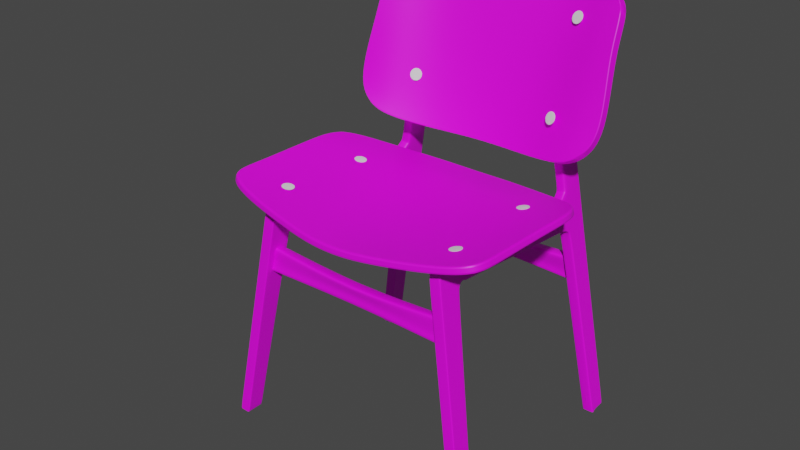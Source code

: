 # Source: Chair.blend  (saved by Blender 3.2.14; exported with 4.5.12 LTS)
import bpy
from mathutils import Matrix  # noqa: F401  (used for matrix-valued properties, if any)

bpy.ops.wm.read_factory_settings(use_empty=True)
scene = bpy.context.scene
scene.name = 'Scene'

# ---- collections
col_collection = bpy.data.collections.new('Collection'); scene.collection.children.link(col_collection)

# ---- images (referenced by path relative to the original .blend; pixels are not part of the script)
import os
ASSET_DIR = os.environ.get("B2B_ASSET_DIR", "")  # directory of the original .blend (textures are referenced by path, not embedded)
HERE = os.path.dirname(os.path.abspath(__file__))  # packed textures are extracted next to this script under _unpacked/

def load_image(name, relpath, width, height, colorspace="sRGB"):
    """Load a texture the original file referenced (path relative to the .blend, or extracted next to this script)."""
    p = next((c for c in (os.path.join(HERE, relpath), os.path.join(ASSET_DIR, relpath)) if relpath and os.path.exists(c)), "")
    if p:
        img = bpy.data.images.load(p, check_existing=True)
        img.name = name
    else:  # same state as the original file: an image datablock whose file is absent (Cycles renders it pink)
        img = bpy.data.images.new(name, width, height)
        img.source = "FILE"
        img.filepath = "//" + (relpath or name)
    img.colorspace_settings.name = colorspace
    return img
img_untitled = load_image('Untitled', '', 1024, 1024, 'sRGB')

# ---- materials (node trees are filled in below, after node groups)
mat_material_001 = bpy.data.materials.new('Material.001')
mat_material_001.use_transparent_shadow = False
mat_material_003 = bpy.data.materials.new('Material.003')
mat_material_003.use_transparent_shadow = False
mat_material_004 = bpy.data.materials.new('Material.004')
mat_material_004.use_transparent_shadow = False
mat_material_002 = bpy.data.materials.new('Material.002')
mat_material_002.use_transparent_shadow = False

# ---- node groups
ng_auto_smooth = bpy.data.node_groups.new('Auto Smooth', 'GeometryNodeTree')
_s = ng_auto_smooth.interface.new_socket(name='Geometry', in_out='OUTPUT', socket_type='NodeSocketGeometry')
_s = ng_auto_smooth.interface.new_socket(name='Geometry', in_out='INPUT', socket_type='NodeSocketGeometry')
_s = ng_auto_smooth.interface.new_socket(name='Angle', in_out='INPUT', socket_type='NodeSocketFloat')
_s.subtype = 'ANGLE'
_s.min_value = 0.0
_s.max_value = 3.142
ng_auto_smooth.is_modifier = True
_N = ng_auto_smooth.nodes; _L = ng_auto_smooth.links
n0 = _N.new('NodeGroupOutput'); n0.name = 'Group Output'; n0.location = (480, -100)
n1 = _N.new('NodeGroupInput'); n1.name = 'Group Input'; n1.location = (-420, -300)
n2 = _N.new('NodeGroupInput'); n2.name = 'Group Input.001'; n2.location = (-60, -100)
n3 = _N.new('GeometryNodeSetShadeSmooth'); n3.name = 'Set Shade Smooth'; n3.location = (120, -100)
n3.domain = 'EDGE'
n4 = _N.new('GeometryNodeSetShadeSmooth'); n4.name = 'Set Shade Smooth.001'; n4.location = (300, -100)
n5 = _N.new('GeometryNodeInputMeshEdgeAngle'); n5.name = 'Edge Angle'; n5.location = (-420, -220)
n6 = _N.new('GeometryNodeInputEdgeSmooth'); n6.name = 'Is Edge Smooth'; n6.location = (-60, -160)
n7 = _N.new('GeometryNodeInputShadeSmooth'); n7.name = 'Is Face Smooth'; n7.location = (-240, -340)
n8 = _N.new('FunctionNodeBooleanMath'); n8.name = 'Boolean Math'; n8.location = (-60, -220)
n9 = _N.new('FunctionNodeCompare'); n9.name = 'Compare'; n9.location = (-240, -180)
n9.operation = 'LESS_EQUAL'
_L.new(n5.outputs[0], n9.inputs[0])
_L.new(n4.outputs[0], n0.inputs[0])
_L.new(n1.outputs[1], n9.inputs[1])
_L.new(n9.outputs[0], n8.inputs[0])
_L.new(n7.outputs[0], n8.inputs[1])
_L.new(n2.outputs[0], n3.inputs[0])
_L.new(n6.outputs[0], n3.inputs[1])
_L.new(n3.outputs[0], n4.inputs[0])
_L.new(n8.outputs[0], n3.inputs[2])
n0.is_active_output = True

# ---- material node trees
mat_material_001.use_nodes = True; mat_material_001.node_tree.nodes.clear()
_N = mat_material_001.node_tree.nodes; _L = mat_material_001.node_tree.links
n0 = _N.new('ShaderNodeBsdfPrincipled'); n0.name = 'Principled BSDF'; n0.location = (10, 300)
n0.distribution = 'GGX'
n0.subsurface_method = 'RANDOM_WALK_SKIN'
n0.inputs[3].default_value = 1.45
n0.inputs[27].default_value = (0.0, 0.0, 0.0, 1.0)
n0.inputs[28].default_value = 1.0
n1 = _N.new('ShaderNodeOutputMaterial'); n1.name = 'Material Output'; n1.location = (300, 300)
n2 = _N.new('ShaderNodeTexImage'); n2.name = 'Image Texture'; n2.location = (-280, 280)
n2.image = img_untitled
_L.new(n0.outputs[0], n1.inputs[0])
_L.new(n2.outputs[0], n0.inputs[0])
n1.is_active_output = True
mat_material_003.use_nodes = True; mat_material_003.node_tree.nodes.clear()
_N = mat_material_003.node_tree.nodes; _L = mat_material_003.node_tree.links
n0 = _N.new('ShaderNodeBsdfPrincipled'); n0.name = 'Principled BSDF'; n0.location = (10, 300)
n0.distribution = 'GGX'
n0.subsurface_method = 'RANDOM_WALK_SKIN'
n0.inputs[3].default_value = 1.45
n0.inputs[27].default_value = (0.0, 0.0, 0.0, 1.0)
n0.inputs[28].default_value = 1.0
n1 = _N.new('ShaderNodeOutputMaterial'); n1.name = 'Material Output'; n1.location = (300, 300)
n2 = _N.new('ShaderNodeTexImage'); n2.name = 'Image Texture'; n2.location = (-280, 280)
n2.image = img_untitled
_L.new(n0.outputs[0], n1.inputs[0])
_L.new(n2.outputs[0], n0.inputs[0])
n1.is_active_output = True
mat_material_004.use_nodes = True; mat_material_004.node_tree.nodes.clear()
_N = mat_material_004.node_tree.nodes; _L = mat_material_004.node_tree.links
n0 = _N.new('ShaderNodeBsdfPrincipled'); n0.name = 'Principled BSDF'; n0.location = (10, 300)
n0.distribution = 'GGX'
n0.subsurface_method = 'RANDOM_WALK_SKIN'
n0.inputs[3].default_value = 1.45
n0.inputs[27].default_value = (0.0, 0.0, 0.0, 1.0)
n0.inputs[28].default_value = 1.0
n1 = _N.new('ShaderNodeOutputMaterial'); n1.name = 'Material Output'; n1.location = (300, 300)
n2 = _N.new('ShaderNodeTexImage'); n2.name = 'Image Texture'; n2.location = (-280, 280)
n2.image = img_untitled
_L.new(n0.outputs[0], n1.inputs[0])
_L.new(n2.outputs[0], n0.inputs[0])
n1.is_active_output = True
mat_material_002.use_nodes = True; mat_material_002.node_tree.nodes.clear()
_N = mat_material_002.node_tree.nodes; _L = mat_material_002.node_tree.links
n0 = _N.new('ShaderNodeBsdfPrincipled'); n0.name = 'Principled BSDF'; n0.location = (10, 300)
n0.distribution = 'GGX'
n0.subsurface_method = 'RANDOM_WALK_SKIN'
n0.inputs[3].default_value = 1.45
n0.inputs[27].default_value = (0.0, 0.0, 0.0, 1.0)
n0.inputs[28].default_value = 1.0
n1 = _N.new('ShaderNodeOutputMaterial'); n1.name = 'Material Output'; n1.location = (300, 300)
n2 = _N.new('ShaderNodeTexImage'); n2.name = 'Image Texture'; n2.location = (-280, 280)
n2.image = img_untitled
_L.new(n0.outputs[0], n1.inputs[0])
_L.new(n2.outputs[0], n0.inputs[0])
n1.is_active_output = True

# ---- world
world_world = bpy.data.worlds.new('World'); scene.world = world_world
world_world.use_nodes = True; world_world.node_tree.nodes.clear()
_N = world_world.node_tree.nodes; _L = world_world.node_tree.links
n0 = _N.new('ShaderNodeOutputWorld'); n0.name = 'World Output'; n0.location = (300, 300)
n1 = _N.new('ShaderNodeBackground'); n1.name = 'Background'; n1.location = (10, 300)
n1.inputs[0].default_value = (0.05088, 0.05088, 0.05088, 1.0)
_L.new(n1.outputs[0], n0.inputs[0])
n0.is_active_output = True
world_world.color = (0.05088, 0.05088, 0.05088)
world_world.use_sun_shadow = False
world_world.sun_shadow_jitter_overblur = 0.0

# ---- meshes
me_cube = bpy.data.meshes.new('Cube')
me_cube.from_pydata([(0.04135, 0.08635, -0.09401), (0.0428, 0.06044, 2.253), (0.04135, -0.08635, -0.09401), (0.0428, 0.2941, 1.97), (0.04329, 2.121, 3.664), (0.0428, 1.541, 1.862), (0.0428, 0.3598, 1.969), (0.0428, 0.3844, 2.235), (0.0428, 0.2648, 1.917), (0.0428, 0.03727, 1.928), (0.0428, 0.2778, 2.24), (0.04135, 0.07399, -0.09401), (0.0428, 0.2485, 1.918), (0.0428, 0.04185, 2.003), (0.0428, 0.361, 1.983), (0.0428, 0.2761, 1.986), (0.04135, -0.08164, -0.09401), (0.001471, -0.08502, -0.06492), (0.0428, 0.04348, 1.928), (0.001456, 0.08826, -0.06505), (0.04382, -0.0803, -0.07269), (0.04381, 0.07586, -0.0728), (0.0428, 0.04873, 2.003), (0.0, 0.06044, 2.253), (-0.001002, -0.08635, -0.08626), (-0.001002, 0.08635, -0.08626), (0.0, 0.2941, 1.97), (0.0, 1.462, 2.182), (0.0, 1.541, 1.862), (0.04382, -0.08502, -0.07268), (0.0, 0.3598, 1.969), (0.0, 0.2648, 1.917), (0.0, 0.03727, 1.928), (-0.001002, 0.07399, -0.08626), (0.04381, 0.08826, -0.07281), (0.0, 0.04185, 2.003), (-0.001002, -0.08164, -0.08626), (0.0428, 1.542, 1.879), (0.0, 1.544, 2.129), (0.0428, 0.2775, 2.19), (0.0428, 0.3798, 2.185), (0.0428, 0.05812, 2.203), (0.0008163, 2.121, 3.679), (0.0428, 1.772, 1.849), (0.0, 1.772, 1.849), (0.0428, 1.774, 1.865), (0.0, 1.784, 2.131), (0.0428, 2.22, 3.515), (0.0428, 1.843, 1.811), (0.0, 1.843, 1.811), (0.0428, 1.855, 1.822), (0.0, 1.839, 2.182), (0.04213, 2.163, -0.08725), (0.0428, 1.866, 1.755), (0.0, 1.866, 1.755), (0.0, 1.881, 1.761), (0.0428, 1.881, 1.761), (-0.001028, 1.989, -0.03833), (0.0, 2.09, 1.825), (0.0428, 2.09, 1.825), (0.0, 2.074, 2.185), (0.0428, 2.074, 2.185), (0.0, 2.091, 1.758), (0.0428, 2.091, 1.758), (0.04198, 2.004, -0.04181), (0.04274, 2.173, -0.03654), (-0.0002181, 1.995, -0.07949), (0.04213, 1.995, -0.08725), (-0.0002181, 2.01, -0.07949), (0.04213, 2.01, -0.08725), (-0.0002181, 2.179, -0.07949), (0.04213, 2.179, -0.08725), (0.0, 1.845, 2.248), (-0.0002181, 2.163, -0.07949), (0.0, 2.071, 2.256), (0.0428, 2.071, 2.256), (0.0, 1.819, 2.725), (0.0428, 2.067, 1.825), (0.0, 2.064, 2.698), (0.0428, 2.064, 2.698), (0.0, 1.831, 2.513), (0.0428, 2.061, 2.502), (0.0, 2.061, 2.502), (0.03968, 2.092, 3.548), (0.0, 2.215, 3.506), (0.0428, 2.235, 3.514), (0.04291, 2.129, 3.675), (0.0428, 2.206, 3.616), (0.0, 2.196, 3.614), (0.0428, 2.205, 3.617), (0.0283, 1.462, 2.182), (0.0428, 1.433, 2.183), (0.0428, 1.543, 2.112), (0.0283, 1.544, 2.129), (0.0283, 1.784, 2.131), (0.0428, 1.783, 2.114), (0.0283, 1.839, 2.182), (0.0428, 1.853, 2.179), (0.0283, 1.845, 2.248), (0.0428, 1.86, 2.248), (0.0428, 1.834, 2.783), (0.0283, 1.819, 2.725), (0.0428, 2.071, 1.758), (0.0428, 1.845, 2.512), (0.0283, 1.831, 2.513), (0.0428, 2.053, 2.185), (0.0428, 2.05, 2.256), (0.0428, 2.04, 2.503), (0.0428, 2.042, 2.707), (0.0428, 0.2771, 1.939), (0.0428, 0.03727, 1.961), (0.0428, 0.26, 1.947), (0.0428, 0.04382, 1.961), (0.0, 0.03727, 1.961), (0.0, 0.2771, 1.939), (0.0428, 0.3336, 1.985), (0.0428, 0.3353, 2.203), (0.0428, 0.3378, 2.253), (0.0428, 0.3252, 1.999), (0.0, 0.3336, 1.985), (-0.04335, 0.08635, -0.0785), (-0.0428, 0.06044, 2.253), (-0.04335, -0.08635, -0.0785), (-0.0428, 0.2941, 1.97), (-0.0409, 2.103, 3.672), (-0.0428, 1.541, 1.862), (-0.0428, 0.3598, 1.969), (-0.0428, 0.3844, 2.235), (-0.0428, 0.2648, 1.917), (-0.0428, 0.03727, 1.928), (-0.0428, 0.2778, 2.24), (-0.04335, 0.07399, -0.0785), (-0.0428, 0.2485, 1.918), (-0.0428, 0.04185, 2.003), (-0.0428, 0.361, 1.983), (-0.0428, 0.2761, 1.986), (-0.04335, -0.08164, -0.0785), (-0.0428, 0.04348, 1.928), (-0.04088, -0.0803, -0.05717), (-0.04089, 0.07586, -0.05728), (-0.0428, 0.04873, 2.003), (-0.04088, -0.08502, -0.05716), (-0.04089, 0.08826, -0.05729), (-0.0428, 1.542, 1.879), (-0.0428, 0.2775, 2.19), (-0.0428, 0.3798, 2.185), (-0.0428, 0.05812, 2.203), (-0.0428, 1.772, 1.849), (-0.0428, 1.774, 1.865), (-0.0428, 2.22, 3.515), (-0.0428, 1.843, 1.811), (-0.0428, 1.855, 1.822), (-0.04257, 2.163, -0.07173), (-0.0428, 1.866, 1.755), (-0.0428, 1.881, 1.761), (-0.0428, 1.989, -0.03943), (-0.0428, 2.09, 1.825), (-0.0428, 2.074, 2.185), (-0.0428, 2.091, 1.758), (-0.04221, 2.004, -0.02238), (-0.04144, 2.173, -0.01711), (-0.04257, 1.995, -0.07173), (-0.04257, 2.01, -0.07173), (-0.04257, 2.179, -0.07173), (-0.0428, 2.071, 2.256), (-0.0428, 2.067, 1.825), (-0.0428, 2.064, 2.698), (-0.04152, 2.157, -0.01762), (-0.0428, 2.061, 2.502), (-0.04452, 2.074, 3.557), (-0.0428, 2.235, 3.514), (-0.04128, 2.112, 3.683), (-0.0428, 2.206, 3.616), (-0.0428, 2.205, 3.617), (-0.0283, 1.462, 2.182), (-0.0428, 1.433, 2.183), (-0.0428, 1.543, 2.112), (-0.0283, 1.544, 2.129), (-0.0283, 1.784, 2.131), (-0.0428, 1.783, 2.114), (-0.0283, 1.839, 2.182), (-0.0428, 1.853, 2.179), (-0.0283, 1.845, 2.248), (-0.0428, 1.86, 2.248), (-0.0428, 1.834, 2.783), (-0.0283, 1.819, 2.725), (-0.0428, 2.071, 1.758), (-0.0428, 1.845, 2.512), (-0.0283, 1.831, 2.513), (-0.0428, 2.053, 2.185), (-0.0428, 2.05, 2.256), (-0.0428, 2.04, 2.503), (-0.0428, 2.042, 2.707), (-0.0428, 0.2771, 1.939), (-0.0428, 0.03727, 1.961), (-0.0428, 0.26, 1.947), (-0.0428, 0.04382, 1.961), (-0.0428, 0.3336, 1.985), (-0.0428, 0.3353, 2.203), (-0.0428, 0.3378, 2.253), (-0.0428, 0.3252, 1.999), (-0.0283, 1.839, 2.186), (0.0, 1.839, 2.186), (0.0283, 1.839, 2.186), (-0.0283, 1.778, 2.13), (0.0, 1.778, 2.13), (0.0283, 1.778, 2.13), (0.04107, 1.989, -0.04805), (-0.0001176, 2.004, -0.0321), (0.0006521, 2.173, -0.02682), (0.04267, 2.157, -0.03705), (-0.0428, 1.989, -0.03943)], [(57, 211), (159, 211)], [(20, 16, 2, 29), (19, 25, 0, 34), (33, 11, 0, 25), (14, 40, 92, 37), (119, 115, 6, 30), (114, 31, 8, 109), (112, 18, 9, 110), (109, 8, 12, 111), (31, 19, 34, 8), (36, 16, 11, 33), (18, 20, 29, 9), (34, 0, 11, 21), (115, 118, 14, 6), (5, 37, 45, 43), (1, 41, 22, 13), (39, 15, 22, 41), (24, 2, 16, 36), (111, 12, 18, 112), (21, 11, 16, 20), (1, 13, 35, 23), (8, 34, 21, 12), (110, 9, 32, 113), (12, 21, 20, 18), (9, 29, 17, 32), (29, 2, 24, 17), (116, 117, 7, 40), (45, 95, 97, 50), (206, 205, 46, 94), (6, 14, 37, 5), (30, 6, 5, 28), (118, 116, 40, 14), (10, 39, 41, 1), (40, 7, 91, 92), (77, 105, 61, 59), (43, 45, 50, 48), (28, 5, 43, 44), (37, 92, 95, 45), (102, 77, 59, 63), (203, 202, 72, 98), (94, 46, 51, 96), (44, 43, 48, 49), (49, 48, 53, 54), (48, 50, 56, 53), (207, 64, 69, 67), (59, 58, 62, 63), (60, 58, 59, 61), (63, 62, 209, 65), (105, 97, 99, 106), (55, 56, 64, 208), (53, 56, 64, 207), (54, 53, 207, 57), (102, 63, 65, 210), (73, 52, 71, 70), (210, 65, 71, 52), (57, 207, 67, 66), (65, 209, 70, 71), (208, 64, 69, 68), (104, 80, 76, 101), (106, 99, 103, 107), (60, 61, 75, 74), (78, 79, 85, 84), (4, 89, 47, 83), (82, 81, 79, 78), (74, 75, 81, 82), (108, 100, 83, 47), (98, 72, 80, 104), (84, 85, 87, 88), (107, 103, 100, 108), (87, 89, 4, 86), (85, 47, 89, 87), (88, 87, 86, 42), (206, 94, 95), (90, 93, 92, 91), (97, 95, 94, 96), (97, 96, 203), (104, 101, 100, 103), (98, 104, 103, 99), (27, 38, 93, 90), (81, 107, 108, 79), (79, 108, 47, 85), (75, 106, 107, 81), (64, 210, 52, 69), (68, 69, 52, 73), (56, 102, 210, 64), (61, 105, 106, 75), (56, 50, 77, 102), (50, 97, 105, 77), (13, 110, 113, 35), (15, 111, 112, 22), (3, 109, 111, 15), (22, 112, 110, 13), (26, 114, 109, 3), (15, 39, 116, 118), (39, 10, 117, 116), (3, 15, 118, 115), (26, 3, 115, 119), (138, 141, 122, 136), (19, 142, 120, 25), (33, 25, 120, 131), (134, 143, 176, 145), (119, 30, 126, 197), (114, 193, 128, 31), (196, 194, 129, 137), (193, 195, 132, 128), (31, 128, 142, 19), (36, 33, 131, 136), (137, 129, 141, 138), (142, 139, 131, 120), (197, 126, 134, 200), (125, 147, 148, 143), (121, 133, 140, 146), (144, 146, 140, 135), (24, 36, 136, 122), (195, 196, 137, 132), (139, 138, 136, 131), (121, 23, 35, 133), (128, 132, 139, 142), (194, 113, 32, 129), (132, 137, 138, 139), (129, 32, 17, 141), (141, 17, 24, 122), (198, 145, 127, 199), (148, 151, 181, 179), (204, 178, 46, 205), (126, 125, 143, 134), (30, 28, 125, 126), (200, 134, 145, 198), (130, 121, 146, 144), (145, 176, 175, 127), (165, 156, 157, 189), (147, 150, 151, 148), (28, 44, 147, 125), (143, 148, 179, 176), (186, 158, 156, 165), (201, 182, 72, 202), (178, 180, 51, 46), (44, 49, 150, 147), (49, 54, 153, 150), (150, 153, 154, 151), (155, 161, 162, 159), (156, 158, 62, 58), (60, 157, 156, 58), (158, 160, 209, 62), (189, 190, 183, 181), (55, 208, 159, 154), (153, 155, 159, 154), (54, 57, 155, 153), (186, 167, 160, 158), (73, 70, 163, 152), (167, 152, 163, 160), (57, 66, 161, 155), (160, 163, 70, 209), (208, 68, 162, 159), (188, 185, 76, 80), (190, 191, 187, 183), (60, 74, 164, 157), (78, 84, 170, 166), (124, 169, 149, 173), (82, 78, 166, 168), (74, 82, 168, 164), (192, 149, 169, 184), (182, 188, 80, 72), (84, 88, 172, 170), (191, 192, 184, 187), (172, 171, 124, 173), (170, 172, 173, 149), (88, 42, 171, 172), (204, 179, 178), (174, 175, 176, 177), (181, 180, 178, 179), (181, 201, 180), (188, 187, 184, 185), (182, 183, 187, 188), (27, 174, 177, 38), (168, 166, 192, 191), (166, 170, 149, 192), (164, 168, 191, 190), (159, 162, 152, 167), (68, 73, 152, 162), (154, 159, 167, 186), (157, 164, 190, 189), (154, 186, 165, 151), (151, 165, 189, 181), (133, 35, 113, 194), (135, 140, 196, 195), (123, 135, 195, 193), (140, 133, 194, 196), (26, 123, 193, 114), (135, 200, 198, 144), (144, 198, 199, 130), (123, 197, 200, 135), (26, 119, 197, 123), (96, 51, 202, 203), (180, 201, 202, 51), (183, 182, 201, 181), (99, 97, 203, 98), (93, 38, 205, 206), (177, 204, 205, 38), (177, 176, 179, 204), (93, 206, 95, 92), (4, 83, 100, 101, 76, 185, 184, 169, 124, 171, 42, 86)])
_k = {(6, 14): 1.0, (6, 30): 1.0, (14, 40): 1.0, (7, 40): 1.0, (4, 83): 1.0, (4, 86): 1.0, (42, 86): 1.0, (47, 83): 1.0, (83, 100): 1.0, (47, 85): 1.0, (47, 89): 1.0, (4, 89): 1.0, (100, 101): 1.0, (76, 101): 1.0, (126, 134): 1.0, (30, 126): 1.0, (134, 145): 1.0, (127, 145): 1.0, (124, 169): 1.0, (124, 171): 1.0, (42, 171): 1.0, (149, 169): 1.0, (169, 184): 1.0, (149, 173): 1.0, (124, 173): 1.0, (184, 185): 1.0, (76, 185): 1.0}
me_cube.attributes.new('crease_edge', 'FLOAT', 'EDGE').data.foreach_set('value', [_k.get((min(e.vertices), max(e.vertices)), 0.0) for e in me_cube.edges])
_uv = me_cube.uv_layers.new(name='UVMap')
_uv.uv.foreach_set('vector', [0.006292, 0.1207, 0.0002176, 0.1204, 0.0002179, 0.119, 0.006232, 0.1192, 0.2105, 0.7715, 0.2111, 0.777, 0.2001, 0.779, 0.1995, 0.7735, 0.3178, 0.2377, 0.3066, 0.2377, 0.3066, 0.2345, 0.3178, 0.2345, 0.07933, 0.5833, 0.02912, 0.5838, 0.01723, 0.2877, 0.07968, 0.2845, 0.211, 0.2273, 0.1999, 0.2273, 0.1999, 0.2193, 0.211, 0.2194, 0.211, 0.2476, 0.211, 0.2542, 0.1999, 0.2542, 0.1999, 0.2476, 0.4769, 0.1225, 0.4675, 0.1226, 0.4675, 0.1205, 0.4769, 0.1207, 0.471, 0.1885, 0.4638, 0.185, 0.4641, 0.1791, 0.4733, 0.1832, 0.211, 0.2542, 0.2105, 0.7715, 0.1995, 0.7735, 0.1999, 0.2542, 0.3178, 0.2782, 0.3066, 0.2782, 0.3066, 0.2377, 0.3178, 0.2377, 0.4675, 0.1226, 0.006292, 0.1207, 0.006232, 0.1192, 0.4675, 0.1205, 0.008555, 0.169, 0.0009743, 0.1681, 0.001234, 0.1637, 0.008301, 0.1639, 0.4845, 0.2044, 0.4886, 0.202, 0.4839, 0.2122, 0.4799, 0.2119, 0.08454, 0.2845, 0.07968, 0.2845, 0.07961, 0.2193, 0.08418, 0.2194, 0.557, 0.121, 0.539, 0.1216, 0.4884, 0.1231, 0.4884, 0.1213, 0.5425, 0.1881, 0.4847, 0.1879, 0.4884, 0.1231, 0.539, 0.1216, 0.3178, 0.2794, 0.3066, 0.2794, 0.3066, 0.2782, 0.3178, 0.2782, 0.4733, 0.1832, 0.4641, 0.1791, 0.4675, 0.1226, 0.4769, 0.1225, 0.008301, 0.1639, 0.001234, 0.1637, 0.0002176, 0.1204, 0.006292, 0.1207, 0.557, 0.121, 0.4884, 0.1213, 0.4886, 0.1094, 0.557, 0.1095, 0.4638, 0.185, 0.008555, 0.169, 0.008301, 0.1639, 0.4641, 0.1791, 0.4769, 0.1207, 0.4675, 0.1205, 0.4679, 0.1094, 0.477, 0.1094, 0.4641, 0.1791, 0.008301, 0.1639, 0.006292, 0.1207, 0.4675, 0.1226, 0.4675, 0.1205, 0.006232, 0.1192, 0.007671, 0.1085, 0.4679, 0.1094, 0.006232, 0.1192, 0.0002179, 0.119, 0.002058, 0.1081, 0.007671, 0.1085, 0.5466, 0.2047, 0.5613, 0.2053, 0.5561, 0.2189, 0.5416, 0.2176, 0.5654, 0.4919, 0.5635, 0.4249, 0.5808, 0.4048, 0.5879, 0.502, 0.2914, 0.2193, 0.2988, 0.2193, 0.2988, 0.2209, 0.2914, 0.2209, 0.08454, 0.5833, 0.07933, 0.5833, 0.07968, 0.2845, 0.08454, 0.2845, 0.2564, 0.2193, 0.2675, 0.2193, 0.2675, 0.5277, 0.2564, 0.5277, 0.4886, 0.202, 0.5466, 0.2047, 0.5416, 0.2176, 0.4839, 0.2122, 0.5575, 0.1876, 0.5425, 0.1881, 0.539, 0.1216, 0.557, 0.121, 0.02912, 0.5838, 0.01642, 0.5839, 0.002179, 0.319, 0.01723, 0.2877, 0.6436, 0.4989, 0.6358, 0.4017, 0.6415, 0.4013, 0.6499, 0.4986, 0.5654, 0.4962, 0.5654, 0.4919, 0.5879, 0.502, 0.5849, 0.5051, 0.2564, 0.5277, 0.2675, 0.5277, 0.2675, 0.588, 0.2564, 0.588, 0.07968, 0.2845, 0.01723, 0.2877, 0.01287, 0.2221, 0.07961, 0.2193, 0.6447, 0.5175, 0.6436, 0.4989, 0.6499, 0.4986, 0.651, 0.5175, 0.2914, 0.2415, 0.2988, 0.2415, 0.2988, 0.2577, 0.2914, 0.2577, 0.2914, 0.2209, 0.2988, 0.2209, 0.2988, 0.2406, 0.2914, 0.2406, 0.2337, 0.7362, 0.2226, 0.7362, 0.2226, 0.7154, 0.2337, 0.7154, 0.2337, 0.7154, 0.2226, 0.7154, 0.2226, 0.6995, 0.2337, 0.6995, 0.5849, 0.5051, 0.5879, 0.502, 0.5958, 0.5177, 0.5919, 0.5196, 0.6211, 0.7527, 0.6249, 0.7508, 0.6272, 0.7628, 0.6233, 0.763, 0.8321, 0.4918, 0.8211, 0.4917, 0.8212, 0.4746, 0.8322, 0.4746, 0.821, 0.5843, 0.8211, 0.4917, 0.8321, 0.4918, 0.832, 0.5843, 0.8322, 0.4746, 0.8212, 0.4746, 0.8221, 0.0158, 0.8329, 0.01333, 0.6358, 0.4017, 0.5808, 0.4048, 0.5826, 0.3855, 0.6347, 0.3824, 0.1879, 0.7441, 0.1768, 0.7442, 0.1699, 0.2745, 0.1809, 0.2768, 0.5919, 0.5196, 0.5958, 0.5177, 0.6249, 0.7508, 0.6211, 0.7527, 0.2337, 0.6995, 0.2226, 0.6995, 0.223, 0.2297, 0.234, 0.2322, 0.6447, 0.5175, 0.651, 0.5175, 0.6828, 0.9348, 0.677, 0.9353, 0.1873, 0.2254, 0.1763, 0.2235, 0.177, 0.2193, 0.188, 0.2212, 0.677, 0.9353, 0.6828, 0.9348, 0.6845, 0.9508, 0.6794, 0.9507, 0.234, 0.2322, 0.223, 0.2297, 0.2228, 0.2193, 0.2338, 0.2214, 0.8329, 0.01333, 0.8221, 0.0158, 0.8219, 0.002192, 0.8328, 0.0002176, 0.1809, 0.2768, 0.1699, 0.2745, 0.1697, 0.2626, 0.1808, 0.2644, 0.2914, 0.3268, 0.2988, 0.3268, 0.2988, 0.382, 0.2914, 0.382, 0.6347, 0.3824, 0.5826, 0.3855, 0.5786, 0.3134, 0.6312, 0.3155, 0.821, 0.5843, 0.832, 0.5843, 0.8319, 0.6026, 0.8209, 0.6026, 0.8207, 0.7162, 0.8317, 0.7162, 0.8329, 0.9401, 0.8204, 0.9381, 0.6623, 0.001615, 0.6732, 0.02076, 0.6808, 0.04398, 0.645, 0.03178, 0.8208, 0.6657, 0.8318, 0.6657, 0.8317, 0.7162, 0.8207, 0.7162, 0.8209, 0.6026, 0.8319, 0.6026, 0.8318, 0.6657, 0.8208, 0.6657, 0.6316, 0.2605, 0.5748, 0.24, 0.645, 0.03178, 0.6808, 0.04398, 0.2914, 0.2577, 0.2988, 0.2577, 0.2988, 0.3268, 0.2914, 0.3268, 0.8204, 0.9381, 0.8329, 0.9401, 0.8325, 0.9682, 0.8203, 0.969, 0.6312, 0.3155, 0.5786, 0.3134, 0.5748, 0.24, 0.6316, 0.2605, 0.6739, 0.02154, 0.6732, 0.02076, 0.6623, 0.001615, 0.666, 0.0002176, 0.6845, 0.04409, 0.6808, 0.04398, 0.6732, 0.02076, 0.6739, 0.02154, 0.8203, 0.969, 0.8325, 0.9682, 0.8319, 0.9943, 0.8209, 0.9968, 0.3123, 0.2861, 0.3123, 0.2877, 0.3066, 0.2875, 0.0002176, 0.3108, 0.01124, 0.2875, 0.01723, 0.2877, 0.002179, 0.319, 0.5808, 0.4048, 0.5635, 0.4249, 0.5618, 0.4193, 0.5752, 0.4035, 0.5808, 0.4048, 0.5752, 0.4035, 0.5754, 0.4026, 0.573, 0.3133, 0.5696, 0.2558, 0.5748, 0.24, 0.5786, 0.3134, 0.577, 0.3856, 0.573, 0.3133, 0.5786, 0.3134, 0.5826, 0.3855, 0.3928, 0.2267, 0.3673, 0.2267, 0.3673, 0.2193, 0.3928, 0.2193, 0.6368, 0.3158, 0.6312, 0.3155, 0.6316, 0.2605, 0.6376, 0.2627, 0.6376, 0.2627, 0.6316, 0.2605, 0.6808, 0.04398, 0.6845, 0.04409, 0.6402, 0.3821, 0.6347, 0.3824, 0.6312, 0.3155, 0.6368, 0.3158, 0.6365, 0.9381, 0.677, 0.9353, 0.6794, 0.9507, 0.638, 0.9504, 0.1808, 0.2644, 0.1697, 0.2626, 0.1763, 0.2235, 0.1873, 0.2254, 0.5958, 0.5177, 0.6447, 0.5175, 0.677, 0.9353, 0.6365, 0.9381, 0.6415, 0.4013, 0.6358, 0.4017, 0.6347, 0.3824, 0.6402, 0.3821, 0.5958, 0.5177, 0.5879, 0.502, 0.6436, 0.4989, 0.6447, 0.5175, 0.5879, 0.502, 0.5808, 0.4048, 0.6358, 0.4017, 0.6436, 0.4989, 0.4884, 0.1213, 0.4769, 0.1207, 0.477, 0.1094, 0.4886, 0.1094, 0.4847, 0.1879, 0.4733, 0.1832, 0.4769, 0.1225, 0.4884, 0.1231, 0.4803, 0.1932, 0.471, 0.1885, 0.4733, 0.1832, 0.4847, 0.1879, 0.4884, 0.1231, 0.4769, 0.1225, 0.4769, 0.1207, 0.4884, 0.1213, 0.211, 0.2383, 0.211, 0.2476, 0.1999, 0.2476, 0.1999, 0.2383, 0.4847, 0.1879, 0.5425, 0.1881, 0.5466, 0.2047, 0.4886, 0.202, 0.5425, 0.1881, 0.5575, 0.1876, 0.5613, 0.2053, 0.5466, 0.2047, 0.4803, 0.1932, 0.4847, 0.1879, 0.4886, 0.202, 0.4845, 0.2044, 0.211, 0.2383, 0.1999, 0.2383, 0.1999, 0.2273, 0.211, 0.2273, 0.009776, 0.0961, 0.009642, 0.09764, 0.003505, 0.09713, 0.003653, 0.09582, 0.2105, 0.7715, 0.2215, 0.7695, 0.2221, 0.775, 0.2111, 0.777, 0.3178, 0.2377, 0.3178, 0.2345, 0.329, 0.2345, 0.329, 0.2377, 0.1641, 0.2199, 0.1644, 0.5187, 0.102, 0.5155, 0.1139, 0.2195, 0.211, 0.2273, 0.211, 0.2194, 0.2221, 0.2194, 0.2221, 0.2273, 0.211, 0.2476, 0.2221, 0.2476, 0.2221, 0.2542, 0.211, 0.2542, 0.4769, 0.09637, 0.477, 0.09818, 0.4676, 0.09832, 0.4675, 0.09623, 0.4712, 0.03058, 0.4735, 0.03586, 0.4643, 0.03991, 0.4641, 0.03404, 0.211, 0.2542, 0.2221, 0.2542, 0.2215, 0.7695, 0.2105, 0.7715, 0.3178, 0.2782, 0.3178, 0.2377, 0.329, 0.2377, 0.329, 0.2782, 0.4675, 0.09623, 0.4676, 0.09832, 0.009642, 0.09764, 0.009776, 0.0961, 0.01444, 0.04783, 0.0141, 0.05289, 0.007037, 0.05292, 0.006929, 0.04851, 0.4847, 0.01469, 0.4801, 0.007234, 0.484, 0.006884, 0.4888, 0.01709, 0.1693, 0.5187, 0.1689, 0.5838, 0.1644, 0.5839, 0.1644, 0.5187, 0.557, 0.09798, 0.4884, 0.09756, 0.4884, 0.09575, 0.539, 0.09728, 0.5425, 0.03093, 0.539, 0.09728, 0.4884, 0.09575, 0.4848, 0.03116, 0.3178, 0.2794, 0.3178, 0.2782, 0.329, 0.2782, 0.329, 0.2794, 0.4735, 0.03586, 0.4769, 0.09637, 0.4675, 0.09623, 0.4643, 0.03991, 0.0141, 0.05289, 0.009776, 0.0961, 0.003653, 0.09582, 0.007037, 0.05292, 0.557, 0.09798, 0.557, 0.1095, 0.4886, 0.1094, 0.4884, 0.09756, 0.4641, 0.03404, 0.4643, 0.03991, 0.0141, 0.05289, 0.01444, 0.04783, 0.477, 0.09818, 0.477, 0.1094, 0.4679, 0.1094, 0.4676, 0.09832, 0.4643, 0.03991, 0.4675, 0.09623, 0.009776, 0.0961, 0.0141, 0.05289, 0.4676, 0.09832, 0.4679, 0.1094, 0.007671, 0.1085, 0.009642, 0.09764, 0.009642, 0.09764, 0.007671, 0.1085, 0.002058, 0.1081, 0.003505, 0.09713, 0.5467, 0.01436, 0.5416, 0.001549, 0.5561, 0.0002176, 0.5613, 0.01381, 0.6885, 0.457, 0.7109, 0.4469, 0.7039, 0.5441, 0.6866, 0.524, 0.3061, 0.2193, 0.3061, 0.2209, 0.2988, 0.2209, 0.2988, 0.2193, 0.1693, 0.2199, 0.1693, 0.5187, 0.1644, 0.5187, 0.1641, 0.2199, 0.2564, 0.2193, 0.2564, 0.5277, 0.2453, 0.5277, 0.2453, 0.2193, 0.4888, 0.01709, 0.484, 0.006884, 0.5416, 0.001549, 0.5467, 0.01436, 0.5575, 0.03145, 0.557, 0.09798, 0.539, 0.09728, 0.5425, 0.03093, 0.1139, 0.2195, 0.102, 0.5155, 0.08693, 0.4843, 0.1012, 0.2193, 0.7667, 0.4499, 0.773, 0.4503, 0.7647, 0.5475, 0.7589, 0.5471, 0.6884, 0.4526, 0.7079, 0.4438, 0.7109, 0.4469, 0.6885, 0.457, 0.2564, 0.5277, 0.2564, 0.588, 0.2453, 0.588, 0.2453, 0.5277, 0.1644, 0.5187, 0.1644, 0.5839, 0.09763, 0.5812, 0.102, 0.5155, 0.7677, 0.4313, 0.774, 0.4314, 0.773, 0.4503, 0.7667, 0.4499, 0.3061, 0.2415, 0.3061, 0.2577, 0.2988, 0.2577, 0.2988, 0.2415, 0.3061, 0.2209, 0.3061, 0.2406, 0.2988, 0.2406, 0.2988, 0.2209, 0.2337, 0.7362, 0.2337, 0.7154, 0.2448, 0.7154, 0.2448, 0.7362, 0.2337, 0.7154, 0.2337, 0.6995, 0.2448, 0.6995, 0.2448, 0.7154, 0.7079, 0.4438, 0.7149, 0.4292, 0.7188, 0.4311, 0.7109, 0.4469, 0.7443, 0.1934, 0.7463, 0.1853, 0.7501, 0.1855, 0.7479, 0.1979, 0.8101, 0.4917, 0.8102, 0.4746, 0.8212, 0.4746, 0.8211, 0.4917, 0.821, 0.5843, 0.81, 0.5843, 0.8101, 0.4917, 0.8211, 0.4917, 0.8102, 0.4746, 0.8113, 0.01828, 0.8221, 0.0158, 0.8212, 0.4746, 0.7589, 0.5471, 0.7579, 0.5664, 0.7058, 0.5633, 0.7039, 0.5441, 0.1879, 0.7441, 0.1809, 0.2768, 0.1919, 0.2792, 0.199, 0.7439, 0.7149, 0.4292, 0.7443, 0.1934, 0.7479, 0.1979, 0.7188, 0.4311, 0.2337, 0.6995, 0.234, 0.2322, 0.2448, 0.2319, 0.2448, 0.6995, 0.7677, 0.4313, 0.7999, 0.0169, 0.8057, 0.01733, 0.774, 0.4314, 0.1873, 0.2254, 0.188, 0.2212, 0.199, 0.223, 0.1983, 0.2272, 0.7999, 0.0169, 0.8023, 0.0002714, 0.8074, 0.0002176, 0.8057, 0.01733, 0.234, 0.2322, 0.2338, 0.2214, 0.2448, 0.2234, 0.2448, 0.2319, 0.8113, 0.01828, 0.811, 0.004166, 0.8219, 0.002192, 0.8221, 0.0158, 0.1809, 0.2768, 0.1808, 0.2644, 0.1918, 0.2663, 0.1919, 0.2792, 0.3061, 0.3268, 0.3061, 0.382, 0.2988, 0.382, 0.2988, 0.3268, 0.7579, 0.5664, 0.7544, 0.6332, 0.7018, 0.6355, 0.7058, 0.5633, 0.821, 0.5843, 0.8209, 0.6026, 0.81, 0.6026, 0.81, 0.5843, 0.8207, 0.7162, 0.8204, 0.9381, 0.8078, 0.9401, 0.8098, 0.7162, 0.7829, 0.949, 0.7639, 0.9199, 0.8037, 0.9041, 0.7949, 0.9275, 0.8208, 0.6657, 0.8207, 0.7162, 0.8098, 0.7162, 0.8098, 0.6657, 0.8209, 0.6026, 0.8208, 0.6657, 0.8098, 0.6657, 0.81, 0.6026, 0.7549, 0.6883, 0.8037, 0.9041, 0.7639, 0.9199, 0.6981, 0.7088, 0.3061, 0.2577, 0.3061, 0.3268, 0.2988, 0.3268, 0.2988, 0.2577, 0.8204, 0.9381, 0.8203, 0.969, 0.8081, 0.9682, 0.8078, 0.9401, 0.7544, 0.6332, 0.7549, 0.6883, 0.6981, 0.7088, 0.7018, 0.6355, 0.7957, 0.9267, 0.7864, 0.9503, 0.7829, 0.949, 0.7949, 0.9275, 0.8074, 0.904, 0.7957, 0.9267, 0.7949, 0.9275, 0.8037, 0.9041, 0.8203, 0.969, 0.8209, 0.9968, 0.8095, 0.9998, 0.8081, 0.9682, 0.3081, 0.2798, 0.3081, 0.2857, 0.3066, 0.2802, 0.08497, 0.4924, 0.08693, 0.4843, 0.102, 0.5155, 0.096, 0.5157, 0.7039, 0.5441, 0.6983, 0.5454, 0.6849, 0.5296, 0.6866, 0.524, 0.7039, 0.5441, 0.6985, 0.5463, 0.6983, 0.5454, 0.6962, 0.6356, 0.7018, 0.6355, 0.6981, 0.7088, 0.6929, 0.693, 0.7001, 0.5632, 0.7058, 0.5633, 0.7018, 0.6355, 0.6962, 0.6356, 0.3928, 0.2267, 0.3928, 0.2341, 0.3673, 0.2341, 0.3673, 0.2267, 0.76, 0.633, 0.7609, 0.6861, 0.7549, 0.6883, 0.7544, 0.6332, 0.7609, 0.6861, 0.8074, 0.904, 0.8037, 0.9041, 0.7549, 0.6883, 0.7634, 0.5667, 0.76, 0.633, 0.7544, 0.6332, 0.7579, 0.5664, 0.7593, 0.014, 0.7608, 0.0005932, 0.8023, 0.0002714, 0.7999, 0.0169, 0.1808, 0.2644, 0.1873, 0.2254, 0.1983, 0.2272, 0.1918, 0.2663, 0.7188, 0.4311, 0.7593, 0.014, 0.7999, 0.0169, 0.7677, 0.4313, 0.7647, 0.5475, 0.7634, 0.5667, 0.7579, 0.5664, 0.7589, 0.5471, 0.7188, 0.4311, 0.7677, 0.4313, 0.7667, 0.4499, 0.7109, 0.4469, 0.7109, 0.4469, 0.7667, 0.4499, 0.7589, 0.5471, 0.7039, 0.5441, 0.4884, 0.09756, 0.4886, 0.1094, 0.477, 0.1094, 0.477, 0.09818, 0.4848, 0.03116, 0.4884, 0.09575, 0.4769, 0.09637, 0.4735, 0.03586, 0.4805, 0.0259, 0.4848, 0.03116, 0.4735, 0.03586, 0.4712, 0.03058, 0.4884, 0.09575, 0.4884, 0.09756, 0.477, 0.09818, 0.4769, 0.09637, 0.211, 0.2383, 0.2221, 0.2383, 0.2221, 0.2476, 0.211, 0.2476, 0.4848, 0.03116, 0.4888, 0.01709, 0.5467, 0.01436, 0.5425, 0.03093, 0.5425, 0.03093, 0.5467, 0.01436, 0.5613, 0.01381, 0.5575, 0.03145, 0.4805, 0.0259, 0.4847, 0.01469, 0.4888, 0.01709, 0.4848, 0.03116, 0.211, 0.2383, 0.211, 0.2273, 0.2221, 0.2273, 0.2221, 0.2383, 0.2914, 0.2406, 0.2988, 0.2406, 0.2988, 0.2415, 0.2914, 0.2415, 0.3061, 0.2406, 0.3061, 0.2415, 0.2988, 0.2415, 0.2988, 0.2406, 0.7058, 0.5633, 0.7001, 0.5632, 0.6985, 0.5463, 0.7039, 0.5441, 0.5826, 0.3855, 0.5808, 0.4048, 0.5754, 0.4026, 0.577, 0.3856, 0.3673, 0.2193, 0.3673, 0.2267, 0.3066, 0.2267, 0.3066, 0.2193, 0.3673, 0.2341, 0.3066, 0.2341, 0.3066, 0.2267, 0.3673, 0.2267, 0.096, 0.5157, 0.102, 0.5155, 0.09763, 0.5812, 0.09187, 0.5793, 0.01124, 0.2875, 0.007112, 0.2239, 0.01287, 0.2221, 0.01723, 0.2877, 0.2909, 0.2237, 0.2904, 0.2547, 0.291, 0.4646, 0.2872, 0.4802, 0.2798, 0.4802, 0.2725, 0.4802, 0.2687, 0.4646, 0.2679, 0.2539, 0.2683, 0.223, 0.2685, 0.2193, 0.2798, 0.2199, 0.291, 0.2201])
me_cube.materials.append(mat_material_001)
me_cube.update()
me_plane = bpy.data.meshes.new('Plane')
me_plane.from_pydata([(0.0, -1.088, -0.1038), (1.363, -0.8832, 0.09161), (0.0, 0.9882, -0.1713), (1.377, 0.5626, 0.0464), (0.3252, -1.074, -0.09153), (0.3421, 0.9834, -0.1602), (1.035, -0.9681, 0.003545), (1.027, 0.7639, -0.05423), (0.0, 0.4239, -0.1438), (1.37, 0.1586, 0.06839), (0.3386, 0.4242, -0.1325), (1.03, 0.2936, -0.02946), (0.0, -0.6422, -0.1254), (1.354, -0.5655, 0.07432), (0.3279, -0.6323, -0.1135), (1.032, -0.5967, -0.01602), (-1.363, -0.8832, 0.09161), (-1.377, 0.5626, 0.0464), (-0.3252, -1.074, -0.09153), (-0.3421, 0.9834, -0.1602), (-1.035, -0.9681, 0.003545), (-1.027, 0.7639, -0.05423), (-1.37, 0.1586, 0.06839), (-0.3386, 0.4242, -0.1325), (-1.03, 0.2936, -0.02946), (-1.354, -0.5655, 0.07432), (-0.3279, -0.6323, -0.1135), (-1.032, -0.5967, -0.01602)], [], [(11, 9, 3, 7), (8, 10, 5, 2), (10, 11, 7, 5), (14, 15, 11, 10), (12, 14, 10, 8), (15, 13, 9, 11), (6, 1, 13, 15), (0, 4, 14, 12), (4, 6, 15, 14), (24, 21, 17, 22), (8, 2, 19, 23), (23, 19, 21, 24), (26, 23, 24, 27), (12, 8, 23, 26), (27, 24, 22, 25), (20, 27, 25, 16), (0, 12, 26, 18), (18, 26, 27, 20)])
me_plane.polygons.foreach_set('use_smooth', [True] * 18)
_k = set([(0, 4), (0, 18), (1, 6), (1, 13), (2, 5), (2, 19), (3, 7), (3, 9), (4, 6), (5, 7), (9, 13), (16, 20), (16, 25), (17, 21), (17, 22), (18, 20), (19, 21), (22, 25)])
me_plane.attributes.new('sharp_edge', 'BOOLEAN', 'EDGE').data.foreach_set('value', [ (min(e.vertices), max(e.vertices)) in _k for e in me_plane.edges])
_uv = me_plane.uv_layers.new(name='UVMap')
_uv.uv.foreach_set('vector', [0.129, 0.254, 0.002991, 0.3047, 8.623e-05, 0.1598, 0.1292, 0.08533, 0.5004, 0.2025, 0.379, 0.2037, 0.376, 0.003103, 0.4985, 8.623e-05, 0.379, 0.2037, 0.129, 0.254, 0.1292, 0.08533, 0.376, 0.003103, 0.3867, 0.5819, 0.1323, 0.5728, 0.129, 0.254, 0.379, 0.2037, 0.5041, 0.5842, 0.3867, 0.5819, 0.379, 0.2037, 0.5004, 0.2025, 0.1323, 0.5728, 0.01261, 0.5638, 0.002991, 0.3047, 0.129, 0.254, 0.1322, 0.7059, 0.009879, 0.6778, 0.01261, 0.5638, 0.1323, 0.5728, 0.5056, 0.7438, 0.389, 0.7401, 0.3867, 0.5819, 0.5041, 0.5842, 0.389, 0.7401, 0.1322, 0.7059, 0.1323, 0.5728, 0.3867, 0.5819, 0.8728, 0.247, 0.8695, 0.07834, 0.9999, 0.1504, 0.9997, 0.2953, 0.5004, 0.2025, 0.4985, 8.623e-05, 0.6211, 0.0007868, 0.6219, 0.2014, 0.6219, 0.2014, 0.6211, 0.0007868, 0.8695, 0.07834, 0.8728, 0.247, 0.6214, 0.5797, 0.6219, 0.2014, 0.8728, 0.247, 0.8755, 0.5658, 0.5041, 0.5842, 0.5004, 0.2025, 0.6219, 0.2014, 0.6214, 0.5797, 0.8755, 0.5658, 0.8728, 0.247, 0.9997, 0.2953, 0.995, 0.5546, 0.8782, 0.6988, 0.8755, 0.5658, 0.995, 0.5546, 0.9999, 0.6685, 0.5056, 0.7438, 0.5041, 0.5842, 0.6214, 0.5797, 0.622, 0.7379, 0.622, 0.7379, 0.6214, 0.5797, 0.8755, 0.5658, 0.8782, 0.6988])
me_plane.materials.append(mat_material_003)
me_plane.update()
me_plane_003 = bpy.data.meshes.new('Plane.003')
me_plane_003.from_pydata([(0.0, -0.811, -0.03334), (1.166, -0.6945, 0.2358), (0.0, 0.7516, -0.1294), (1.245, 0.5993, 0.07357), (0.5557, -0.8267, 0.03682), (0.7157, 0.8072, -0.1129), (0.9732, -0.7913, 0.2109), (1.079, 0.7151, 0.01325), (0.0, 0.3131, -0.0713), (1.217, 0.2281, 0.1425), (0.653, 0.3248, -0.05388), (1.024, 0.2578, 0.09554), (0.0, -0.5269, -0.06703), (1.305, -0.456, 0.1895), (0.6068, -0.5389, 0.002029), (1.012, -0.5307, 0.1695), (-1.166, -0.6945, 0.2358), (-1.245, 0.5993, 0.07357), (-0.5557, -0.8267, 0.03682), (-0.7157, 0.8072, -0.1129), (-0.9732, -0.7913, 0.2109), (-1.079, 0.7151, 0.01325), (-1.217, 0.2281, 0.1425), (-0.653, 0.3248, -0.05388), (-1.024, 0.2578, 0.09554), (-1.305, -0.456, 0.1895), (-0.6068, -0.5389, 0.002029), (-1.012, -0.5307, 0.1695)], [], [(11, 9, 3, 7), (8, 10, 5, 2), (10, 11, 7, 5), (14, 15, 11, 10), (12, 14, 10, 8), (15, 13, 9, 11), (6, 1, 13, 15), (0, 4, 14, 12), (4, 6, 15, 14), (24, 21, 17, 22), (8, 2, 19, 23), (23, 19, 21, 24), (26, 23, 24, 27), (12, 8, 23, 26), (27, 24, 22, 25), (20, 27, 25, 16), (0, 12, 26, 18), (18, 26, 27, 20)])
me_plane_003.polygons.foreach_set('use_smooth', [True] * 18)
_uv = me_plane_003.uv_layers.new(name='UVMap')
_uv.uv.foreach_set('vector', [0.2129, 0.8935, 0.225, 0.9674, 0.08395, 0.9737, 0.03914, 0.909, 0.186, 0.5, 0.1822, 0.745, 7.83e-05, 0.767, 0.02095, 0.5, 0.1822, 0.745, 0.2129, 0.8935, 0.03914, 0.909, 7.83e-05, 0.767, 0.505, 0.7264, 0.5089, 0.8901, 0.2129, 0.8935, 0.1822, 0.745, 0.4994, 0.5, 0.505, 0.7264, 0.1822, 0.745, 0.186, 0.5, 0.5089, 0.8901, 0.4807, 0.9999, 0.225, 0.9674, 0.2129, 0.8935, 0.608, 0.8778, 0.5726, 0.9506, 0.4807, 0.9999, 0.5089, 0.8901, 0.6055, 0.5, 0.6132, 0.7085, 0.505, 0.7264, 0.4994, 0.5, 0.6132, 0.7085, 0.608, 0.8778, 0.5089, 0.8901, 0.505, 0.7264, 0.2129, 0.1065, 0.03914, 0.09104, 0.08395, 0.02629, 0.225, 0.03256, 0.186, 0.5, 0.02095, 0.5, 7.843e-05, 0.233, 0.1822, 0.255, 0.1822, 0.255, 7.843e-05, 0.233, 0.03914, 0.09104, 0.2129, 0.1065, 0.505, 0.2736, 0.1822, 0.255, 0.2129, 0.1065, 0.5089, 0.1099, 0.4994, 0.5, 0.186, 0.5, 0.1822, 0.255, 0.505, 0.2736, 0.5089, 0.1099, 0.2129, 0.1065, 0.225, 0.03256, 0.4807, 7.83e-05, 0.608, 0.1222, 0.5089, 0.1099, 0.4807, 7.83e-05, 0.5726, 0.04942, 0.6055, 0.5, 0.4994, 0.5, 0.505, 0.2736, 0.6132, 0.2915, 0.6132, 0.2915, 0.505, 0.2736, 0.5089, 0.1099, 0.608, 0.1222])
me_plane_003.materials.append(mat_material_004)
me_plane_003.update()
me_cube_001 = bpy.data.meshes.new('Cube.001')
me_cube_001.from_pydata([(0.0, -0.04152, -0.07031), (0.0, -0.0668, 0.1), (0.0, 0.08064, -0.07797), (0.0, 0.08986, 0.09424), (0.9548, -0.07353, -0.06774), (0.9192, -0.05473, 0.181), (0.9747, 0.0597, -0.09183), (0.9391, 0.0785, 0.1569), (0.0, -0.0668, 0.0639), (0.0, 0.07495, 0.04374), (0.9438, 0.07124, 0.1197), (0.9239, -0.06198, 0.1437), (0.0, 0.1242, 0.01752), (0.9685, 0.101, -0.04924), (0.9486, -0.03227, -0.02516), (0.0, -0.01589, 0.03149), (-0.9548, -0.07353, -0.06774), (-0.9192, -0.05473, 0.181), (-0.9747, 0.0597, -0.09183), (-0.9391, 0.0785, 0.1569), (-0.9438, 0.07124, 0.1197), (-0.9239, -0.06198, 0.1437), (-0.9685, 0.101, -0.04924), (-0.9486, -0.03227, -0.02516)], [], [(9, 3, 7, 10), (10, 7, 5, 11), (11, 5, 1, 8), (2, 6, 4, 0), (7, 3, 1, 5), (14, 11, 8, 15), (13, 10, 11, 14), (12, 9, 10, 13), (2, 12, 13, 6), (6, 13, 14, 4), (4, 14, 15, 0), (9, 20, 19, 3), (20, 21, 17, 19), (21, 8, 1, 17), (2, 0, 16, 18), (19, 17, 1, 3), (23, 15, 8, 21), (22, 23, 21, 20), (12, 22, 20, 9), (2, 18, 22, 12), (18, 16, 23, 22), (16, 0, 15, 23)])
me_cube_001.polygons.foreach_set('use_smooth', [True] * 22)
_k = {(6, 13): 1.0, (4, 6): 1.0, (5, 7): 1.0, (4, 14): 1.0, (7, 10): 1.0, (5, 11): 1.0, (10, 13): 1.0, (11, 14): 1.0, (18, 22): 1.0, (16, 18): 1.0, (17, 19): 1.0, (16, 23): 1.0, (19, 20): 1.0, (17, 21): 1.0, (20, 22): 1.0, (21, 23): 1.0}
me_cube_001.attributes.new('crease_edge', 'FLOAT', 'EDGE').data.foreach_set('value', [_k.get((min(e.vertices), max(e.vertices)), 0.0) for e in me_cube_001.edges])
_uv = me_cube_001.uv_layers.new(name='UVMap')
_uv.uv.foreach_set('vector', [0.3012, 0.5, 0.2739, 0.5, 0.2756, 0.01214, 0.295, 0.01107, 0.4599, 0.3716, 0.4402, 0.3715, 0.4402, 0.3009, 0.4599, 0.301, 0.188, 0.01884, 0.2072, 0.02014, 0.191, 0.5, 0.1722, 0.5, 0.02281, 0.5, 9.869e-05, 0.0001084, 0.07009, 0.005852, 0.08588, 0.5, 0.2756, 0.01214, 0.2739, 0.5, 0.191, 0.5, 0.2072, 0.02014, 0.1003, 0.008662, 0.188, 0.01884, 0.1722, 0.5, 0.1407, 0.5, 0.414, 0.1149, 0.414, 0.02547, 0.4799, 9.869e-05, 0.4799, 0.08949, 0.33, 0.5, 0.3012, 0.5, 0.295, 0.01107, 0.3833, 0.002238, 0.3842, 0.5, 0.33, 0.5, 0.3833, 0.002238, 0.4138, 9.869e-05, 0.414, 0.2464, 0.44, 0.23, 0.44, 0.3006, 0.414, 0.317, 0.07009, 0.005852, 0.1003, 0.008662, 0.1407, 0.5, 0.08588, 0.5, 0.3012, 0.5, 0.295, 0.9889, 0.2756, 0.9879, 0.2739, 0.5, 0.4599, 0.23, 0.4599, 0.3006, 0.4402, 0.3007, 0.4402, 0.2301, 0.188, 0.9812, 0.1722, 0.5, 0.191, 0.5, 0.2072, 0.9799, 0.02281, 0.5, 0.08588, 0.5, 0.07009, 0.9941, 0.000102, 0.9999, 0.2756, 0.9879, 0.2072, 0.9799, 0.191, 0.5, 0.2739, 0.5, 0.1003, 0.9913, 0.1407, 0.5, 0.1722, 0.5, 0.188, 0.9812, 0.4799, 0.2298, 0.414, 0.2044, 0.414, 0.1151, 0.4799, 0.1404, 0.33, 0.5, 0.3833, 0.9978, 0.295, 0.9889, 0.3012, 0.5, 0.3842, 0.5, 0.4138, 0.9999, 0.3833, 0.9978, 0.33, 0.5, 0.44, 0.3336, 0.44, 0.4042, 0.414, 0.3878, 0.414, 0.3172, 0.07009, 0.9941, 0.08588, 0.5, 0.1407, 0.5, 0.1003, 0.9913])
me_cube_001.materials.append(mat_material_001)
me_cube_001.update()
me_cube_002 = bpy.data.meshes.new('Cube.002')
me_cube_002.from_pydata([(0.0, -0.01912, -0.06437), (0.0, -0.06133, 0.1026), (0.0, 0.09254, -0.07131), (0.0, 0.09512, 0.1125), (0.9824, -0.01115, -0.09585), (0.9483, -0.03943, 0.1521), (1.003, 0.09149, -0.08228), (0.9685, 0.0959, 0.1535), (0.0, -0.05771, 0.06663), (0.0, 0.08684, 0.05041), (0.973, 0.07139, 0.1228), (0.9527, -0.03956, 0.1142), (0.0, 0.1361, 0.02419), (0.997, 0.124, -0.03265), (0.9766, 0.02137, -0.04622), (0.0, -0.003818, 0.03949), (-0.9824, -0.01115, -0.09585), (-0.9483, -0.03943, 0.1521), (-1.003, 0.09149, -0.08228), (-0.9685, 0.0959, 0.1535), (-0.973, 0.07139, 0.1228), (-0.9527, -0.03956, 0.1142), (-0.997, 0.124, -0.03265), (-0.9766, 0.02137, -0.04622)], [], [(9, 3, 7, 10), (10, 7, 5, 11), (11, 5, 1, 8), (2, 6, 4, 0), (7, 3, 1, 5), (14, 11, 8, 15), (13, 10, 11, 14), (12, 9, 10, 13), (2, 12, 13, 6), (6, 13, 14, 4), (4, 14, 15, 0), (9, 20, 19, 3), (20, 21, 17, 19), (21, 8, 1, 17), (2, 0, 16, 18), (19, 17, 1, 3), (23, 15, 8, 21), (22, 23, 21, 20), (12, 22, 20, 9), (2, 18, 22, 12), (18, 16, 23, 22), (16, 0, 15, 23)])
me_cube_002.polygons.foreach_set('use_smooth', [True] * 22)
_k = {(6, 13): 1.0, (4, 6): 1.0, (5, 7): 1.0, (4, 14): 1.0, (7, 10): 1.0, (5, 11): 1.0, (10, 13): 1.0, (11, 14): 1.0, (18, 22): 1.0, (16, 18): 1.0, (17, 19): 1.0, (16, 23): 1.0, (19, 20): 1.0, (17, 21): 1.0, (20, 22): 1.0, (21, 23): 1.0}
me_cube_002.attributes.new('crease_edge', 'FLOAT', 'EDGE').data.foreach_set('value', [_k.get((min(e.vertices), max(e.vertices)), 0.0) for e in me_cube_002.edges])
_uv = me_cube_002.uv_layers.new(name='UVMap')
_uv.uv.foreach_set('vector', [0.09575, 0.5, 0.1272, 0.5, 0.1311, 0.9861, 0.1117, 0.9878, 0.3948, 0.3546, 0.3828, 0.3389, 0.4512, 0.3388, 0.4512, 0.3578, 0.2166, 0.9773, 0.1973, 0.9757, 0.2066, 0.5, 0.2247, 0.5, 0.3636, 0.5, 0.3826, 0.9989, 0.3307, 0.9909, 0.3077, 0.5, 0.1311, 0.9861, 0.1272, 0.5, 0.2066, 0.5, 0.1973, 0.9757, 0.3013, 0.9887, 0.2166, 0.9773, 0.2247, 0.5, 0.255, 0.5, 0.4373, 9.182e-05, 0.4373, 0.08291, 0.3828, 0.09795, 0.3858, 0.01148, 0.06782, 0.5, 0.09575, 0.5, 0.1117, 0.9878, 0.02973, 0.9976, 0.01536, 0.5, 0.06782, 0.5, 0.02973, 0.9976, 9.182e-05, 0.9999, 0.3828, 0.2146, 0.4062, 0.1962, 0.4062, 0.2489, 0.3828, 0.2673, 0.3307, 0.9909, 0.3013, 0.9887, 0.255, 0.5, 0.3077, 0.5, 0.09575, 0.5, 0.1117, 0.01217, 0.1311, 0.01389, 0.1272, 0.5, 0.4098, 0.2526, 0.4064, 0.1962, 0.4255, 0.1962, 0.4255, 0.2645, 0.2166, 0.02269, 0.2247, 0.5, 0.2066, 0.5, 0.1973, 0.02429, 0.3636, 0.5, 0.3077, 0.5, 0.3307, 0.009124, 0.3826, 0.001074, 0.1311, 0.01389, 0.1973, 0.02429, 0.2066, 0.5, 0.1272, 0.5, 0.3013, 0.01127, 0.255, 0.5, 0.2247, 0.5, 0.2166, 0.02269, 0.4373, 0.196, 0.3858, 0.1846, 0.3828, 0.09813, 0.4373, 0.1132, 0.06782, 0.5, 0.02974, 0.002378, 0.1117, 0.01217, 0.09575, 0.5, 0.01536, 0.5, 9.782e-05, 9.182e-05, 0.02974, 0.002378, 0.06782, 0.5, 0.3828, 0.3202, 0.3828, 0.2675, 0.4062, 0.2859, 0.4062, 0.3386, 0.3307, 0.009124, 0.3077, 0.5, 0.255, 0.5, 0.3013, 0.01127])
me_cube_002.materials.append(mat_material_002)
me_cube_002.update()
me_circle_001 = bpy.data.meshes.new('Circle.001')
me_circle_001.from_pydata([], [], [])
_uv = me_circle_001.uv_layers.new(name='UVMap')
_uv.uv.foreach_set('vector', [])
me_circle_001.update()
me_circle_002 = bpy.data.meshes.new('Circle.002')
me_circle_002.from_pydata([(0.0, 1.0, 0.0), (-0.1951, 0.9808, 0.0), (-0.3827, 0.9239, 0.0), (-0.5556, 0.8315, 0.0), (-0.7071, 0.7071, 0.0), (-0.8315, 0.5556, 0.0), (-0.9239, 0.3827, 0.0), (-0.9808, 0.1951, 0.0), (-1.0, -4.371e-08, 0.0), (-0.9808, -0.1951, 0.0), (-0.9239, -0.3827, 0.0), (-0.8315, -0.5556, 0.0), (-0.7071, -0.7071, 0.0), (-0.5556, -0.8315, 0.0), (-0.3827, -0.9239, 0.0), (-0.1951, -0.9808, 0.0), (8.742e-08, -1.0, 0.0), (0.1951, -0.9808, 0.0), (0.3827, -0.9239, 0.0), (0.5556, -0.8315, 0.0), (0.7071, -0.7071, 0.0), (0.8315, -0.5556, 0.0), (0.9239, -0.3827, 0.0), (0.9808, -0.1951, 0.0), (1.0, 1.192e-08, 0.0), (0.9808, 0.1951, 0.0), (0.9239, 0.3827, 0.0), (0.8315, 0.5556, 0.0), (0.7071, 0.7071, 0.0), (0.5556, 0.8315, 0.0), (0.3827, 0.9239, 0.0), (0.1951, 0.9808, 0.0), (-0.02122, 0.7092, 0.02169), (-0.6267, 0.3597, 0.02169), (-0.6267, -0.3395, 0.02169), (-0.02122, -0.689, 0.02169), (0.4705, -0.3905, -0.004501), (0.5842, 0.3597, 0.02169), (0.00383, 1.008, -0.04603), (-0.1913, 0.9888, -0.04603), (-0.3789, 0.9319, -0.04603), (-0.5517, 0.8395, -0.04603), (-0.7033, 0.7151, -0.04603), (-0.8276, 0.5636, -0.04603), (-0.92, 0.3907, -0.04603), (-0.977, 0.2031, -0.04603), (-0.9962, 0.007988, -0.04603), (-0.977, -0.1871, -0.04603), (-0.92, -0.3747, -0.04603), (-0.8276, -0.5476, -0.04603), (-0.7033, -0.6991, -0.04603), (-0.5517, -0.8235, -0.04603), (-0.3789, -0.9159, -0.04603), (-0.1913, -0.9728, -0.04603), (0.00383, -0.992, -0.04603), (0.1989, -0.9728, -0.04603), (0.3865, -0.9159, -0.04603), (0.5594, -0.8235, -0.04603), (0.7109, -0.6991, -0.04603), (0.8353, -0.5476, -0.04603), (0.9277, -0.3747, -0.04603), (0.9846, -0.1871, -0.04603), (1.004, 0.007988, -0.04603), (0.9846, 0.2031, -0.04603), (0.9277, 0.3907, -0.04603), (0.8353, 0.5636, -0.04603), (0.7109, 0.7151, -0.04603), (0.5594, 0.8395, -0.04603), (0.3865, 0.9319, -0.04603), (0.1989, 0.9888, -0.04603)], [], [(32, 33, 34, 35, 36, 37), (0, 1, 2, 3, 4, 5, 6, 33, 32), (26, 27, 28, 29, 30, 31, 0, 32, 37), (19, 20, 21, 22, 23, 24, 26, 37, 36), (16, 17, 18, 19, 36, 35), (10, 11, 12, 13, 14, 15, 16, 35, 34), (6, 7, 8, 9, 10, 34, 33), (27, 26, 64, 65), (14, 13, 51, 52), (1, 0, 38, 39), (28, 27, 65, 66), (15, 14, 52, 53), (2, 1, 39, 40), (29, 28, 66, 67), (16, 15, 53, 54), (26, 24, 62, 64), (3, 2, 40, 41), (30, 29, 67, 68), (17, 16, 54, 55), (4, 3, 41, 42), (31, 30, 68, 69), (18, 17, 55, 56), (5, 4, 42, 43), (0, 31, 69, 38), (19, 18, 56, 57), (6, 5, 43, 44), (20, 19, 57, 58), (7, 6, 44, 45), (21, 20, 58, 59), (8, 7, 45, 46), (22, 21, 59, 60), (9, 8, 46, 47), (23, 22, 60, 61), (10, 9, 47, 48), (24, 23, 61, 62), (11, 10, 48, 49), (25, 24, 62, 63), (12, 11, 49, 50), (26, 25, 63, 64), (13, 12, 50, 51)])
_uv = me_circle_002.uv_layers.new(name='UVMap')
_uv.uv.foreach_set('vector', [0.5, 1.0, 0.06699, 0.75, 0.06699, 0.25, 0.5, -5.96e-08, 0.933, 0.25, 0.933, 0.75, 0.0, 0.0, 0.0, 0.0, 0.0, 0.0, 0.0, 0.0, 0.0, 0.0, 0.0, 0.0, 0.0, 0.0, 0.06699, 0.75, 0.5, 1.0, 0.0, 0.0, 0.0, 0.0, 0.0, 0.0, 0.0, 0.0, 0.0, 0.0, 0.0, 0.0, 0.0, 0.0, 0.5, 1.0, 0.933, 0.75, 0.0, 0.0, 0.0, 0.0, 0.0, 0.0, 0.0, 0.0, 0.0, 0.0, 0.0, 0.0, 0.0, 0.0, 0.933, 0.75, 0.933, 0.25, 0.0, 0.0, 0.0, 0.0, 0.0, 0.0, 0.0, 0.0, 0.933, 0.25, 0.5, -5.96e-08, 0.0, 0.0, 0.0, 0.0, 0.0, 0.0, 0.0, 0.0, 0.0, 0.0, 0.0, 0.0, 0.0, 0.0, 0.5, -5.96e-08, 0.06699, 0.25, 0.0, 0.0, 0.0, 0.0, 0.0, 0.0, 0.0, 0.0, 0.0, 0.0, 0.06699, 0.25, 0.06699, 0.75, 0.0, 0.0, 0.0, 0.0, 0.0, 0.0, 0.0, 0.0, 0.0, 0.0, 0.0, 0.0, 0.0, 0.0, 0.0, 0.0, 0.0, 0.0, 0.0, 0.0, 0.0, 0.0, 0.0, 0.0, 0.0, 0.0, 0.0, 0.0, 0.0, 0.0, 0.0, 0.0, 0.0, 0.0, 0.0, 0.0, 0.0, 0.0, 0.0, 0.0, 0.0, 0.0, 0.0, 0.0, 0.0, 0.0, 0.0, 0.0, 0.0, 0.0, 0.0, 0.0, 0.0, 0.0, 0.0, 0.0, 0.0, 0.0, 0.0, 0.0, 0.0, 0.0, 0.0, 0.0, 0.0, 0.0, 0.0, 0.0, 0.0, 0.0, 0.0, 0.0, 0.0, 0.0, 0.0, 0.0, 0.0, 0.0, 0.0, 0.0, 0.0, 0.0, 0.0, 0.0, 0.0, 0.0, 0.0, 0.0, 0.0, 0.0, 0.0, 0.0, 0.0, 0.0, 0.0, 0.0, 0.0, 0.0, 0.0, 0.0, 0.0, 0.0, 0.0, 0.0, 0.0, 0.0, 0.0, 0.0, 0.0, 0.0, 0.0, 0.0, 0.0, 0.0, 0.0, 0.0, 0.0, 0.0, 0.0, 0.0, 0.0, 0.0, 0.0, 0.0, 0.0, 0.0, 0.0, 0.0, 0.0, 0.0, 0.0, 0.0, 0.0, 0.0, 0.0, 0.0, 0.0, 0.0, 0.0, 0.0, 0.0, 0.0, 0.0, 0.0, 0.0, 0.0, 0.0, 0.0, 0.0, 0.0, 0.0, 0.0, 0.0, 0.0, 0.0, 0.0, 0.0, 0.0, 0.0, 0.0, 0.0, 0.0, 0.0, 0.0, 0.0, 0.0, 0.0, 0.0, 0.0, 0.0, 0.0, 0.0, 0.0, 0.0, 0.0, 0.0, 0.0, 0.0, 0.0, 0.0, 0.0, 0.0, 0.0, 0.0, 0.0, 0.0, 0.0, 0.0, 0.0, 0.0, 0.0, 0.0, 0.0, 0.0, 0.0, 0.0, 0.0, 0.0, 0.0, 0.0, 0.0, 0.0, 0.0, 0.0, 0.0, 0.0, 0.0, 0.0, 0.0, 0.0, 0.0, 0.0, 0.0, 0.0, 0.0, 0.0, 0.0, 0.0, 0.0, 0.0, 0.0, 0.0, 0.0, 0.0, 0.0, 0.0, 0.0, 0.0, 0.0, 0.0, 0.0, 0.0, 0.0, 0.0, 0.0, 0.0, 0.0, 0.0, 0.0, 0.0, 0.0, 0.0, 0.0, 0.0, 0.0, 0.0, 0.0, 0.0, 0.0, 0.0, 0.0, 0.0, 0.0, 0.0, 0.0, 0.0, 0.0, 0.0, 0.0, 0.0, 0.0, 0.0, 0.0, 0.0])
me_circle_002.update()
me_circle_003 = bpy.data.meshes.new('Circle.003')
me_circle_003.from_pydata([(0.0, 1.0, 0.0), (-0.1951, 0.9808, 0.0), (-0.3827, 0.9239, 0.0), (-0.5556, 0.8315, 0.0), (-0.7071, 0.7071, 0.0), (-0.8315, 0.5556, 0.0), (-0.9239, 0.3827, 0.0), (-0.9808, 0.1951, 0.0), (-1.0, -4.371e-08, 0.0), (-0.9808, -0.1951, 0.0), (-0.9239, -0.3827, 0.0), (-0.8315, -0.5556, 0.0), (-0.7071, -0.7071, 0.0), (-0.5556, -0.8315, 0.0), (-0.3827, -0.9239, 0.0), (-0.1951, -0.9808, 0.0), (8.742e-08, -1.0, 0.0), (0.1951, -0.9808, 0.0), (0.3827, -0.9239, 0.0), (0.5556, -0.8315, 0.0), (0.7071, -0.7071, 0.0), (0.8315, -0.5556, 0.0), (0.9239, -0.3827, 0.0), (0.9808, -0.1951, 0.0), (1.0, 1.192e-08, 0.0), (0.9808, 0.1951, 0.0), (0.9239, 0.3827, 0.0), (0.8315, 0.5556, 0.0), (0.7071, 0.7071, 0.0), (0.5556, 0.8315, 0.0), (0.3827, 0.9239, 0.0), (0.1951, 0.9808, 0.0), (-0.02122, 0.7092, 0.02169), (-0.6267, 0.3597, 0.02169), (-0.6267, -0.3395, 0.02169), (-0.02122, -0.689, 0.02169), (0.4705, -0.3905, -0.004501), (0.5842, 0.3597, 0.02169), (0.00383, 1.008, -0.04603), (-0.1913, 0.9888, -0.04603), (-0.3789, 0.9319, -0.04603), (-0.5517, 0.8395, -0.04603), (-0.7033, 0.7151, -0.04603), (-0.8276, 0.5636, -0.04603), (-0.92, 0.3907, -0.04603), (-0.977, 0.2031, -0.04603), (-0.9962, 0.007988, -0.04603), (-0.977, -0.1871, -0.04603), (-0.92, -0.3747, -0.04603), (-0.8276, -0.5476, -0.04603), (-0.7033, -0.6991, -0.04603), (-0.5517, -0.8235, -0.04603), (-0.3789, -0.9159, -0.04603), (-0.1913, -0.9728, -0.04603), (0.00383, -0.992, -0.04603), (0.1989, -0.9728, -0.04603), (0.3865, -0.9159, -0.04603), (0.5594, -0.8235, -0.04603), (0.7109, -0.6991, -0.04603), (0.8353, -0.5476, -0.04603), (0.9277, -0.3747, -0.04603), (0.9846, -0.1871, -0.04603), (1.004, 0.007988, -0.04603), (0.9846, 0.2031, -0.04603), (0.9277, 0.3907, -0.04603), (0.8353, 0.5636, -0.04603), (0.7109, 0.7151, -0.04603), (0.5594, 0.8395, -0.04603), (0.3865, 0.9319, -0.04603), (0.1989, 0.9888, -0.04603)], [], [(32, 33, 34, 35, 36, 37), (0, 1, 2, 3, 4, 5, 6, 33, 32), (26, 27, 28, 29, 30, 31, 0, 32, 37), (19, 20, 21, 22, 23, 24, 26, 37, 36), (16, 17, 18, 19, 36, 35), (10, 11, 12, 13, 14, 15, 16, 35, 34), (6, 7, 8, 9, 10, 34, 33), (27, 26, 64, 65), (14, 13, 51, 52), (1, 0, 38, 39), (28, 27, 65, 66), (15, 14, 52, 53), (2, 1, 39, 40), (29, 28, 66, 67), (16, 15, 53, 54), (26, 24, 62, 64), (3, 2, 40, 41), (30, 29, 67, 68), (17, 16, 54, 55), (4, 3, 41, 42), (31, 30, 68, 69), (18, 17, 55, 56), (5, 4, 42, 43), (0, 31, 69, 38), (19, 18, 56, 57), (6, 5, 43, 44), (20, 19, 57, 58), (7, 6, 44, 45), (21, 20, 58, 59), (8, 7, 45, 46), (22, 21, 59, 60), (9, 8, 46, 47), (23, 22, 60, 61), (10, 9, 47, 48), (24, 23, 61, 62), (11, 10, 48, 49), (25, 24, 62, 63), (12, 11, 49, 50), (26, 25, 63, 64), (13, 12, 50, 51)])
_uv = me_circle_003.uv_layers.new(name='UVMap')
_uv.uv.foreach_set('vector', [0.5, 1.0, 0.06699, 0.75, 0.06699, 0.25, 0.5, -5.96e-08, 0.933, 0.25, 0.933, 0.75, 0.0, 0.0, 0.0, 0.0, 0.0, 0.0, 0.0, 0.0, 0.0, 0.0, 0.0, 0.0, 0.0, 0.0, 0.06699, 0.75, 0.5, 1.0, 0.0, 0.0, 0.0, 0.0, 0.0, 0.0, 0.0, 0.0, 0.0, 0.0, 0.0, 0.0, 0.0, 0.0, 0.5, 1.0, 0.933, 0.75, 0.0, 0.0, 0.0, 0.0, 0.0, 0.0, 0.0, 0.0, 0.0, 0.0, 0.0, 0.0, 0.0, 0.0, 0.933, 0.75, 0.933, 0.25, 0.0, 0.0, 0.0, 0.0, 0.0, 0.0, 0.0, 0.0, 0.933, 0.25, 0.5, -5.96e-08, 0.0, 0.0, 0.0, 0.0, 0.0, 0.0, 0.0, 0.0, 0.0, 0.0, 0.0, 0.0, 0.0, 0.0, 0.5, -5.96e-08, 0.06699, 0.25, 0.0, 0.0, 0.0, 0.0, 0.0, 0.0, 0.0, 0.0, 0.0, 0.0, 0.06699, 0.25, 0.06699, 0.75, 0.0, 0.0, 0.0, 0.0, 0.0, 0.0, 0.0, 0.0, 0.0, 0.0, 0.0, 0.0, 0.0, 0.0, 0.0, 0.0, 0.0, 0.0, 0.0, 0.0, 0.0, 0.0, 0.0, 0.0, 0.0, 0.0, 0.0, 0.0, 0.0, 0.0, 0.0, 0.0, 0.0, 0.0, 0.0, 0.0, 0.0, 0.0, 0.0, 0.0, 0.0, 0.0, 0.0, 0.0, 0.0, 0.0, 0.0, 0.0, 0.0, 0.0, 0.0, 0.0, 0.0, 0.0, 0.0, 0.0, 0.0, 0.0, 0.0, 0.0, 0.0, 0.0, 0.0, 0.0, 0.0, 0.0, 0.0, 0.0, 0.0, 0.0, 0.0, 0.0, 0.0, 0.0, 0.0, 0.0, 0.0, 0.0, 0.0, 0.0, 0.0, 0.0, 0.0, 0.0, 0.0, 0.0, 0.0, 0.0, 0.0, 0.0, 0.0, 0.0, 0.0, 0.0, 0.0, 0.0, 0.0, 0.0, 0.0, 0.0, 0.0, 0.0, 0.0, 0.0, 0.0, 0.0, 0.0, 0.0, 0.0, 0.0, 0.0, 0.0, 0.0, 0.0, 0.0, 0.0, 0.0, 0.0, 0.0, 0.0, 0.0, 0.0, 0.0, 0.0, 0.0, 0.0, 0.0, 0.0, 0.0, 0.0, 0.0, 0.0, 0.0, 0.0, 0.0, 0.0, 0.0, 0.0, 0.0, 0.0, 0.0, 0.0, 0.0, 0.0, 0.0, 0.0, 0.0, 0.0, 0.0, 0.0, 0.0, 0.0, 0.0, 0.0, 0.0, 0.0, 0.0, 0.0, 0.0, 0.0, 0.0, 0.0, 0.0, 0.0, 0.0, 0.0, 0.0, 0.0, 0.0, 0.0, 0.0, 0.0, 0.0, 0.0, 0.0, 0.0, 0.0, 0.0, 0.0, 0.0, 0.0, 0.0, 0.0, 0.0, 0.0, 0.0, 0.0, 0.0, 0.0, 0.0, 0.0, 0.0, 0.0, 0.0, 0.0, 0.0, 0.0, 0.0, 0.0, 0.0, 0.0, 0.0, 0.0, 0.0, 0.0, 0.0, 0.0, 0.0, 0.0, 0.0, 0.0, 0.0, 0.0, 0.0, 0.0, 0.0, 0.0, 0.0, 0.0, 0.0, 0.0, 0.0, 0.0, 0.0, 0.0, 0.0, 0.0, 0.0, 0.0, 0.0, 0.0, 0.0, 0.0, 0.0, 0.0, 0.0, 0.0, 0.0, 0.0, 0.0, 0.0, 0.0, 0.0, 0.0, 0.0, 0.0, 0.0, 0.0, 0.0, 0.0, 0.0, 0.0, 0.0, 0.0, 0.0, 0.0, 0.0, 0.0, 0.0, 0.0, 0.0, 0.0, 0.0, 0.0])
me_circle_003.update()
me_circle_004 = bpy.data.meshes.new('Circle.004')
me_circle_004.from_pydata([(0.0, 1.0, 0.0), (-0.1951, 0.9808, 0.0), (-0.3827, 0.9239, 0.0), (-0.5556, 0.8315, 0.0), (-0.7071, 0.7071, 0.0), (-0.8315, 0.5556, 0.0), (-0.9239, 0.3827, 0.0), (-0.9808, 0.1951, 0.0), (-1.0, -4.371e-08, 0.0), (-0.9808, -0.1951, 0.0), (-0.9239, -0.3827, 0.0), (-0.8315, -0.5556, 0.0), (-0.7071, -0.7071, 0.0), (-0.5556, -0.8315, 0.0), (-0.3827, -0.9239, 0.0), (-0.1951, -0.9808, 0.0), (8.742e-08, -1.0, 0.0), (0.1951, -0.9808, 0.0), (0.3827, -0.9239, 0.0), (0.5556, -0.8315, 0.0), (0.7071, -0.7071, 0.0), (0.8315, -0.5556, 0.0), (0.9239, -0.3827, 0.0), (0.9808, -0.1951, 0.0), (1.0, 1.192e-08, 0.0), (0.9808, 0.1951, 0.0), (0.9239, 0.3827, 0.0), (0.8315, 0.5556, 0.0), (0.7071, 0.7071, 0.0), (0.5556, 0.8315, 0.0), (0.3827, 0.9239, 0.0), (0.1951, 0.9808, 0.0), (-0.02122, 0.7092, 0.02169), (-0.6267, 0.3597, 0.02169), (-0.6267, -0.3395, 0.02169), (-0.02122, -0.689, 0.02169), (0.4705, -0.3905, -0.004501), (0.5842, 0.3597, 0.02169), (0.00383, 1.008, -0.04603), (-0.1913, 0.9888, -0.04603), (-0.3789, 0.9319, -0.04603), (-0.5517, 0.8395, -0.04603), (-0.7033, 0.7151, -0.04603), (-0.8276, 0.5636, -0.04603), (-0.92, 0.3907, -0.04603), (-0.977, 0.2031, -0.04603), (-0.9962, 0.007988, -0.04603), (-0.977, -0.1871, -0.04603), (-0.92, -0.3747, -0.04603), (-0.8276, -0.5476, -0.04603), (-0.7033, -0.6991, -0.04603), (-0.5517, -0.8235, -0.04603), (-0.3789, -0.9159, -0.04603), (-0.1913, -0.9728, -0.04603), (0.00383, -0.992, -0.04603), (0.1989, -0.9728, -0.04603), (0.3865, -0.9159, -0.04603), (0.5594, -0.8235, -0.04603), (0.7109, -0.6991, -0.04603), (0.8353, -0.5476, -0.04603), (0.9277, -0.3747, -0.04603), (0.9846, -0.1871, -0.04603), (1.004, 0.007988, -0.04603), (0.9846, 0.2031, -0.04603), (0.9277, 0.3907, -0.04603), (0.8353, 0.5636, -0.04603), (0.7109, 0.7151, -0.04603), (0.5594, 0.8395, -0.04603), (0.3865, 0.9319, -0.04603), (0.1989, 0.9888, -0.04603)], [], [(32, 33, 34, 35, 36, 37), (0, 1, 2, 3, 4, 5, 6, 33, 32), (26, 27, 28, 29, 30, 31, 0, 32, 37), (19, 20, 21, 22, 23, 24, 26, 37, 36), (16, 17, 18, 19, 36, 35), (10, 11, 12, 13, 14, 15, 16, 35, 34), (6, 7, 8, 9, 10, 34, 33), (27, 26, 64, 65), (14, 13, 51, 52), (1, 0, 38, 39), (28, 27, 65, 66), (15, 14, 52, 53), (2, 1, 39, 40), (29, 28, 66, 67), (16, 15, 53, 54), (26, 24, 62, 64), (3, 2, 40, 41), (30, 29, 67, 68), (17, 16, 54, 55), (4, 3, 41, 42), (31, 30, 68, 69), (18, 17, 55, 56), (5, 4, 42, 43), (0, 31, 69, 38), (19, 18, 56, 57), (6, 5, 43, 44), (20, 19, 57, 58), (7, 6, 44, 45), (21, 20, 58, 59), (8, 7, 45, 46), (22, 21, 59, 60), (9, 8, 46, 47), (23, 22, 60, 61), (10, 9, 47, 48), (24, 23, 61, 62), (11, 10, 48, 49), (25, 24, 62, 63), (12, 11, 49, 50), (26, 25, 63, 64), (13, 12, 50, 51)])
_uv = me_circle_004.uv_layers.new(name='UVMap')
_uv.uv.foreach_set('vector', [0.5, 1.0, 0.06699, 0.75, 0.06699, 0.25, 0.5, -5.96e-08, 0.933, 0.25, 0.933, 0.75, 0.0, 0.0, 0.0, 0.0, 0.0, 0.0, 0.0, 0.0, 0.0, 0.0, 0.0, 0.0, 0.0, 0.0, 0.06699, 0.75, 0.5, 1.0, 0.0, 0.0, 0.0, 0.0, 0.0, 0.0, 0.0, 0.0, 0.0, 0.0, 0.0, 0.0, 0.0, 0.0, 0.5, 1.0, 0.933, 0.75, 0.0, 0.0, 0.0, 0.0, 0.0, 0.0, 0.0, 0.0, 0.0, 0.0, 0.0, 0.0, 0.0, 0.0, 0.933, 0.75, 0.933, 0.25, 0.0, 0.0, 0.0, 0.0, 0.0, 0.0, 0.0, 0.0, 0.933, 0.25, 0.5, -5.96e-08, 0.0, 0.0, 0.0, 0.0, 0.0, 0.0, 0.0, 0.0, 0.0, 0.0, 0.0, 0.0, 0.0, 0.0, 0.5, -5.96e-08, 0.06699, 0.25, 0.0, 0.0, 0.0, 0.0, 0.0, 0.0, 0.0, 0.0, 0.0, 0.0, 0.06699, 0.25, 0.06699, 0.75, 0.0, 0.0, 0.0, 0.0, 0.0, 0.0, 0.0, 0.0, 0.0, 0.0, 0.0, 0.0, 0.0, 0.0, 0.0, 0.0, 0.0, 0.0, 0.0, 0.0, 0.0, 0.0, 0.0, 0.0, 0.0, 0.0, 0.0, 0.0, 0.0, 0.0, 0.0, 0.0, 0.0, 0.0, 0.0, 0.0, 0.0, 0.0, 0.0, 0.0, 0.0, 0.0, 0.0, 0.0, 0.0, 0.0, 0.0, 0.0, 0.0, 0.0, 0.0, 0.0, 0.0, 0.0, 0.0, 0.0, 0.0, 0.0, 0.0, 0.0, 0.0, 0.0, 0.0, 0.0, 0.0, 0.0, 0.0, 0.0, 0.0, 0.0, 0.0, 0.0, 0.0, 0.0, 0.0, 0.0, 0.0, 0.0, 0.0, 0.0, 0.0, 0.0, 0.0, 0.0, 0.0, 0.0, 0.0, 0.0, 0.0, 0.0, 0.0, 0.0, 0.0, 0.0, 0.0, 0.0, 0.0, 0.0, 0.0, 0.0, 0.0, 0.0, 0.0, 0.0, 0.0, 0.0, 0.0, 0.0, 0.0, 0.0, 0.0, 0.0, 0.0, 0.0, 0.0, 0.0, 0.0, 0.0, 0.0, 0.0, 0.0, 0.0, 0.0, 0.0, 0.0, 0.0, 0.0, 0.0, 0.0, 0.0, 0.0, 0.0, 0.0, 0.0, 0.0, 0.0, 0.0, 0.0, 0.0, 0.0, 0.0, 0.0, 0.0, 0.0, 0.0, 0.0, 0.0, 0.0, 0.0, 0.0, 0.0, 0.0, 0.0, 0.0, 0.0, 0.0, 0.0, 0.0, 0.0, 0.0, 0.0, 0.0, 0.0, 0.0, 0.0, 0.0, 0.0, 0.0, 0.0, 0.0, 0.0, 0.0, 0.0, 0.0, 0.0, 0.0, 0.0, 0.0, 0.0, 0.0, 0.0, 0.0, 0.0, 0.0, 0.0, 0.0, 0.0, 0.0, 0.0, 0.0, 0.0, 0.0, 0.0, 0.0, 0.0, 0.0, 0.0, 0.0, 0.0, 0.0, 0.0, 0.0, 0.0, 0.0, 0.0, 0.0, 0.0, 0.0, 0.0, 0.0, 0.0, 0.0, 0.0, 0.0, 0.0, 0.0, 0.0, 0.0, 0.0, 0.0, 0.0, 0.0, 0.0, 0.0, 0.0, 0.0, 0.0, 0.0, 0.0, 0.0, 0.0, 0.0, 0.0, 0.0, 0.0, 0.0, 0.0, 0.0, 0.0, 0.0, 0.0, 0.0, 0.0, 0.0, 0.0, 0.0, 0.0, 0.0, 0.0, 0.0, 0.0, 0.0, 0.0, 0.0, 0.0, 0.0, 0.0, 0.0, 0.0, 0.0, 0.0, 0.0, 0.0, 0.0])
me_circle_004.update()
me_circle_005 = bpy.data.meshes.new('Circle.005')
me_circle_005.from_pydata([(0.0, 1.0, 0.0), (-0.1951, 0.9808, 0.0), (-0.3827, 0.9239, 0.0), (-0.5556, 0.8315, 0.0), (-0.7071, 0.7071, 0.0), (-0.8315, 0.5556, 0.0), (-0.9239, 0.3827, 0.0), (-0.9808, 0.1951, 0.0), (-1.0, -4.371e-08, 0.0), (-0.9808, -0.1951, 0.0), (-0.9239, -0.3827, 0.0), (-0.8315, -0.5556, 0.0), (-0.7071, -0.7071, 0.0), (-0.5556, -0.8315, 0.0), (-0.3827, -0.9239, 0.0), (-0.1951, -0.9808, 0.0), (8.742e-08, -1.0, 0.0), (0.1951, -0.9808, 0.0), (0.3827, -0.9239, 0.0), (0.5556, -0.8315, 0.0), (0.7071, -0.7071, 0.0), (0.8315, -0.5556, 0.0), (0.9239, -0.3827, 0.0), (0.9808, -0.1951, 0.0), (1.0, 1.192e-08, 0.0), (0.9808, 0.1951, 0.0), (0.9239, 0.3827, 0.0), (0.8315, 0.5556, 0.0), (0.7071, 0.7071, 0.0), (0.5556, 0.8315, 0.0), (0.3827, 0.9239, 0.0), (0.1951, 0.9808, 0.0), (-0.02122, 0.7092, 0.02169), (-0.6267, 0.3597, 0.02169), (-0.6267, -0.3395, 0.02169), (-0.02122, -0.689, 0.02169), (0.4705, -0.3905, -0.004501), (0.5842, 0.3597, 0.02169), (0.00383, 1.008, -0.04603), (-0.1913, 0.9888, -0.04603), (-0.3789, 0.9319, -0.04603), (-0.5517, 0.8395, -0.04603), (-0.7033, 0.7151, -0.04603), (-0.8276, 0.5636, -0.04603), (-0.92, 0.3907, -0.04603), (-0.977, 0.2031, -0.04603), (-0.9962, 0.007988, -0.04603), (-0.977, -0.1871, -0.04603), (-0.92, -0.3747, -0.04603), (-0.8276, -0.5476, -0.04603), (-0.7033, -0.6991, -0.04603), (-0.5517, -0.8235, -0.04603), (-0.3789, -0.9159, -0.04603), (-0.1913, -0.9728, -0.04603), (0.00383, -0.992, -0.04603), (0.1989, -0.9728, -0.04603), (0.3865, -0.9159, -0.04603), (0.5594, -0.8235, -0.04603), (0.7109, -0.6991, -0.04603), (0.8353, -0.5476, -0.04603), (0.9277, -0.3747, -0.04603), (0.9846, -0.1871, -0.04603), (1.004, 0.007988, -0.04603), (0.9846, 0.2031, -0.04603), (0.9277, 0.3907, -0.04603), (0.8353, 0.5636, -0.04603), (0.7109, 0.7151, -0.04603), (0.5594, 0.8395, -0.04603), (0.3865, 0.9319, -0.04603), (0.1989, 0.9888, -0.04603)], [], [(32, 33, 34, 35, 36, 37), (0, 1, 2, 3, 4, 5, 6, 33, 32), (26, 27, 28, 29, 30, 31, 0, 32, 37), (19, 20, 21, 22, 23, 24, 26, 37, 36), (16, 17, 18, 19, 36, 35), (10, 11, 12, 13, 14, 15, 16, 35, 34), (6, 7, 8, 9, 10, 34, 33), (27, 26, 64, 65), (14, 13, 51, 52), (1, 0, 38, 39), (28, 27, 65, 66), (15, 14, 52, 53), (2, 1, 39, 40), (29, 28, 66, 67), (16, 15, 53, 54), (26, 24, 62, 64), (3, 2, 40, 41), (30, 29, 67, 68), (17, 16, 54, 55), (4, 3, 41, 42), (31, 30, 68, 69), (18, 17, 55, 56), (5, 4, 42, 43), (0, 31, 69, 38), (19, 18, 56, 57), (6, 5, 43, 44), (20, 19, 57, 58), (7, 6, 44, 45), (21, 20, 58, 59), (8, 7, 45, 46), (22, 21, 59, 60), (9, 8, 46, 47), (23, 22, 60, 61), (10, 9, 47, 48), (24, 23, 61, 62), (11, 10, 48, 49), (25, 24, 62, 63), (12, 11, 49, 50), (26, 25, 63, 64), (13, 12, 50, 51)])
_uv = me_circle_005.uv_layers.new(name='UVMap')
_uv.uv.foreach_set('vector', [0.5, 1.0, 0.06699, 0.75, 0.06699, 0.25, 0.5, -5.96e-08, 0.933, 0.25, 0.933, 0.75, 0.0, 0.0, 0.0, 0.0, 0.0, 0.0, 0.0, 0.0, 0.0, 0.0, 0.0, 0.0, 0.0, 0.0, 0.06699, 0.75, 0.5, 1.0, 0.0, 0.0, 0.0, 0.0, 0.0, 0.0, 0.0, 0.0, 0.0, 0.0, 0.0, 0.0, 0.0, 0.0, 0.5, 1.0, 0.933, 0.75, 0.0, 0.0, 0.0, 0.0, 0.0, 0.0, 0.0, 0.0, 0.0, 0.0, 0.0, 0.0, 0.0, 0.0, 0.933, 0.75, 0.933, 0.25, 0.0, 0.0, 0.0, 0.0, 0.0, 0.0, 0.0, 0.0, 0.933, 0.25, 0.5, -5.96e-08, 0.0, 0.0, 0.0, 0.0, 0.0, 0.0, 0.0, 0.0, 0.0, 0.0, 0.0, 0.0, 0.0, 0.0, 0.5, -5.96e-08, 0.06699, 0.25, 0.0, 0.0, 0.0, 0.0, 0.0, 0.0, 0.0, 0.0, 0.0, 0.0, 0.06699, 0.25, 0.06699, 0.75, 0.0, 0.0, 0.0, 0.0, 0.0, 0.0, 0.0, 0.0, 0.0, 0.0, 0.0, 0.0, 0.0, 0.0, 0.0, 0.0, 0.0, 0.0, 0.0, 0.0, 0.0, 0.0, 0.0, 0.0, 0.0, 0.0, 0.0, 0.0, 0.0, 0.0, 0.0, 0.0, 0.0, 0.0, 0.0, 0.0, 0.0, 0.0, 0.0, 0.0, 0.0, 0.0, 0.0, 0.0, 0.0, 0.0, 0.0, 0.0, 0.0, 0.0, 0.0, 0.0, 0.0, 0.0, 0.0, 0.0, 0.0, 0.0, 0.0, 0.0, 0.0, 0.0, 0.0, 0.0, 0.0, 0.0, 0.0, 0.0, 0.0, 0.0, 0.0, 0.0, 0.0, 0.0, 0.0, 0.0, 0.0, 0.0, 0.0, 0.0, 0.0, 0.0, 0.0, 0.0, 0.0, 0.0, 0.0, 0.0, 0.0, 0.0, 0.0, 0.0, 0.0, 0.0, 0.0, 0.0, 0.0, 0.0, 0.0, 0.0, 0.0, 0.0, 0.0, 0.0, 0.0, 0.0, 0.0, 0.0, 0.0, 0.0, 0.0, 0.0, 0.0, 0.0, 0.0, 0.0, 0.0, 0.0, 0.0, 0.0, 0.0, 0.0, 0.0, 0.0, 0.0, 0.0, 0.0, 0.0, 0.0, 0.0, 0.0, 0.0, 0.0, 0.0, 0.0, 0.0, 0.0, 0.0, 0.0, 0.0, 0.0, 0.0, 0.0, 0.0, 0.0, 0.0, 0.0, 0.0, 0.0, 0.0, 0.0, 0.0, 0.0, 0.0, 0.0, 0.0, 0.0, 0.0, 0.0, 0.0, 0.0, 0.0, 0.0, 0.0, 0.0, 0.0, 0.0, 0.0, 0.0, 0.0, 0.0, 0.0, 0.0, 0.0, 0.0, 0.0, 0.0, 0.0, 0.0, 0.0, 0.0, 0.0, 0.0, 0.0, 0.0, 0.0, 0.0, 0.0, 0.0, 0.0, 0.0, 0.0, 0.0, 0.0, 0.0, 0.0, 0.0, 0.0, 0.0, 0.0, 0.0, 0.0, 0.0, 0.0, 0.0, 0.0, 0.0, 0.0, 0.0, 0.0, 0.0, 0.0, 0.0, 0.0, 0.0, 0.0, 0.0, 0.0, 0.0, 0.0, 0.0, 0.0, 0.0, 0.0, 0.0, 0.0, 0.0, 0.0, 0.0, 0.0, 0.0, 0.0, 0.0, 0.0, 0.0, 0.0, 0.0, 0.0, 0.0, 0.0, 0.0, 0.0, 0.0, 0.0, 0.0, 0.0, 0.0, 0.0, 0.0, 0.0, 0.0, 0.0, 0.0, 0.0, 0.0, 0.0, 0.0, 0.0, 0.0, 0.0, 0.0, 0.0, 0.0, 0.0])
me_circle_005.update()
me_circle_006 = bpy.data.meshes.new('Circle.006')
me_circle_006.from_pydata([(0.0, 1.0, 0.0), (-0.1951, 0.9808, 0.0), (-0.3827, 0.9239, 0.0), (-0.5556, 0.8315, 0.0), (-0.7071, 0.7071, 0.0), (-0.8315, 0.5556, 0.0), (-0.9239, 0.3827, 0.0), (-0.9808, 0.1951, 0.0), (-1.0, -4.371e-08, 0.0), (-0.9808, -0.1951, 0.0), (-0.9239, -0.3827, 0.0), (-0.8315, -0.5556, 0.0), (-0.7071, -0.7071, 0.0), (-0.5556, -0.8315, 0.0), (-0.3827, -0.9239, 0.0), (-0.1951, -0.9808, 0.0), (8.742e-08, -1.0, 0.0), (0.1951, -0.9808, 0.0), (0.3827, -0.9239, 0.0), (0.5556, -0.8315, 0.0), (0.7071, -0.7071, 0.0), (0.8315, -0.5556, 0.0), (0.9239, -0.3827, 0.0), (0.9808, -0.1951, 0.0), (1.0, 1.192e-08, 0.0), (0.9808, 0.1951, 0.0), (0.9239, 0.3827, 0.0), (0.8315, 0.5556, 0.0), (0.7071, 0.7071, 0.0), (0.5556, 0.8315, 0.0), (0.3827, 0.9239, 0.0), (0.1951, 0.9808, 0.0), (-0.02122, 0.7092, 0.02169), (-0.6267, 0.3597, 0.02169), (-0.6267, -0.3395, 0.02169), (-0.02122, -0.689, 0.02169), (0.4705, -0.3905, -0.004501), (0.5842, 0.3597, 0.02169), (0.00383, 1.008, -0.04603), (-0.1913, 0.9888, -0.04603), (-0.3789, 0.9319, -0.04603), (-0.5517, 0.8395, -0.04603), (-0.7033, 0.7151, -0.04603), (-0.8276, 0.5636, -0.04603), (-0.92, 0.3907, -0.04603), (-0.977, 0.2031, -0.04603), (-0.9962, 0.007988, -0.04603), (-0.977, -0.1871, -0.04603), (-0.92, -0.3747, -0.04603), (-0.8276, -0.5476, -0.04603), (-0.7033, -0.6991, -0.04603), (-0.5517, -0.8235, -0.04603), (-0.3789, -0.9159, -0.04603), (-0.1913, -0.9728, -0.04603), (0.00383, -0.992, -0.04603), (0.1989, -0.9728, -0.04603), (0.3865, -0.9159, -0.04603), (0.5594, -0.8235, -0.04603), (0.7109, -0.6991, -0.04603), (0.8353, -0.5476, -0.04603), (0.9277, -0.3747, -0.04603), (0.9846, -0.1871, -0.04603), (1.004, 0.007988, -0.04603), (0.9846, 0.2031, -0.04603), (0.9277, 0.3907, -0.04603), (0.8353, 0.5636, -0.04603), (0.7109, 0.7151, -0.04603), (0.5594, 0.8395, -0.04603), (0.3865, 0.9319, -0.04603), (0.1989, 0.9888, -0.04603)], [], [(32, 33, 34, 35, 36, 37), (0, 1, 2, 3, 4, 5, 6, 33, 32), (26, 27, 28, 29, 30, 31, 0, 32, 37), (19, 20, 21, 22, 23, 24, 26, 37, 36), (16, 17, 18, 19, 36, 35), (10, 11, 12, 13, 14, 15, 16, 35, 34), (6, 7, 8, 9, 10, 34, 33), (27, 26, 64, 65), (14, 13, 51, 52), (1, 0, 38, 39), (28, 27, 65, 66), (15, 14, 52, 53), (2, 1, 39, 40), (29, 28, 66, 67), (16, 15, 53, 54), (26, 24, 62, 64), (3, 2, 40, 41), (30, 29, 67, 68), (17, 16, 54, 55), (4, 3, 41, 42), (31, 30, 68, 69), (18, 17, 55, 56), (5, 4, 42, 43), (0, 31, 69, 38), (19, 18, 56, 57), (6, 5, 43, 44), (20, 19, 57, 58), (7, 6, 44, 45), (21, 20, 58, 59), (8, 7, 45, 46), (22, 21, 59, 60), (9, 8, 46, 47), (23, 22, 60, 61), (10, 9, 47, 48), (24, 23, 61, 62), (11, 10, 48, 49), (25, 24, 62, 63), (12, 11, 49, 50), (26, 25, 63, 64), (13, 12, 50, 51)])
_uv = me_circle_006.uv_layers.new(name='UVMap')
_uv.uv.foreach_set('vector', [0.5, 1.0, 0.06699, 0.75, 0.06699, 0.25, 0.5, -5.96e-08, 0.933, 0.25, 0.933, 0.75, 0.0, 0.0, 0.0, 0.0, 0.0, 0.0, 0.0, 0.0, 0.0, 0.0, 0.0, 0.0, 0.0, 0.0, 0.06699, 0.75, 0.5, 1.0, 0.0, 0.0, 0.0, 0.0, 0.0, 0.0, 0.0, 0.0, 0.0, 0.0, 0.0, 0.0, 0.0, 0.0, 0.5, 1.0, 0.933, 0.75, 0.0, 0.0, 0.0, 0.0, 0.0, 0.0, 0.0, 0.0, 0.0, 0.0, 0.0, 0.0, 0.0, 0.0, 0.933, 0.75, 0.933, 0.25, 0.0, 0.0, 0.0, 0.0, 0.0, 0.0, 0.0, 0.0, 0.933, 0.25, 0.5, -5.96e-08, 0.0, 0.0, 0.0, 0.0, 0.0, 0.0, 0.0, 0.0, 0.0, 0.0, 0.0, 0.0, 0.0, 0.0, 0.5, -5.96e-08, 0.06699, 0.25, 0.0, 0.0, 0.0, 0.0, 0.0, 0.0, 0.0, 0.0, 0.0, 0.0, 0.06699, 0.25, 0.06699, 0.75, 0.0, 0.0, 0.0, 0.0, 0.0, 0.0, 0.0, 0.0, 0.0, 0.0, 0.0, 0.0, 0.0, 0.0, 0.0, 0.0, 0.0, 0.0, 0.0, 0.0, 0.0, 0.0, 0.0, 0.0, 0.0, 0.0, 0.0, 0.0, 0.0, 0.0, 0.0, 0.0, 0.0, 0.0, 0.0, 0.0, 0.0, 0.0, 0.0, 0.0, 0.0, 0.0, 0.0, 0.0, 0.0, 0.0, 0.0, 0.0, 0.0, 0.0, 0.0, 0.0, 0.0, 0.0, 0.0, 0.0, 0.0, 0.0, 0.0, 0.0, 0.0, 0.0, 0.0, 0.0, 0.0, 0.0, 0.0, 0.0, 0.0, 0.0, 0.0, 0.0, 0.0, 0.0, 0.0, 0.0, 0.0, 0.0, 0.0, 0.0, 0.0, 0.0, 0.0, 0.0, 0.0, 0.0, 0.0, 0.0, 0.0, 0.0, 0.0, 0.0, 0.0, 0.0, 0.0, 0.0, 0.0, 0.0, 0.0, 0.0, 0.0, 0.0, 0.0, 0.0, 0.0, 0.0, 0.0, 0.0, 0.0, 0.0, 0.0, 0.0, 0.0, 0.0, 0.0, 0.0, 0.0, 0.0, 0.0, 0.0, 0.0, 0.0, 0.0, 0.0, 0.0, 0.0, 0.0, 0.0, 0.0, 0.0, 0.0, 0.0, 0.0, 0.0, 0.0, 0.0, 0.0, 0.0, 0.0, 0.0, 0.0, 0.0, 0.0, 0.0, 0.0, 0.0, 0.0, 0.0, 0.0, 0.0, 0.0, 0.0, 0.0, 0.0, 0.0, 0.0, 0.0, 0.0, 0.0, 0.0, 0.0, 0.0, 0.0, 0.0, 0.0, 0.0, 0.0, 0.0, 0.0, 0.0, 0.0, 0.0, 0.0, 0.0, 0.0, 0.0, 0.0, 0.0, 0.0, 0.0, 0.0, 0.0, 0.0, 0.0, 0.0, 0.0, 0.0, 0.0, 0.0, 0.0, 0.0, 0.0, 0.0, 0.0, 0.0, 0.0, 0.0, 0.0, 0.0, 0.0, 0.0, 0.0, 0.0, 0.0, 0.0, 0.0, 0.0, 0.0, 0.0, 0.0, 0.0, 0.0, 0.0, 0.0, 0.0, 0.0, 0.0, 0.0, 0.0, 0.0, 0.0, 0.0, 0.0, 0.0, 0.0, 0.0, 0.0, 0.0, 0.0, 0.0, 0.0, 0.0, 0.0, 0.0, 0.0, 0.0, 0.0, 0.0, 0.0, 0.0, 0.0, 0.0, 0.0, 0.0, 0.0, 0.0, 0.0, 0.0, 0.0, 0.0, 0.0, 0.0, 0.0, 0.0, 0.0, 0.0, 0.0, 0.0, 0.0, 0.0, 0.0, 0.0, 0.0, 0.0])
me_circle_006.update()
me_circle_007 = bpy.data.meshes.new('Circle.007')
me_circle_007.from_pydata([(0.0, 1.0, 0.0), (-0.1951, 0.9808, 0.0), (-0.3827, 0.9239, 0.0), (-0.5556, 0.8315, 0.0), (-0.7071, 0.7071, 0.0), (-0.8315, 0.5556, 0.0), (-0.9239, 0.3827, 0.0), (-0.9808, 0.1951, 0.0), (-1.0, -4.371e-08, 0.0), (-0.9808, -0.1951, 0.0), (-0.9239, -0.3827, 0.0), (-0.8315, -0.5556, 0.0), (-0.7071, -0.7071, 0.0), (-0.5556, -0.8315, 0.0), (-0.3827, -0.9239, 0.0), (-0.1951, -0.9808, 0.0), (8.742e-08, -1.0, 0.0), (0.1951, -0.9808, 0.0), (0.3827, -0.9239, 0.0), (0.5556, -0.8315, 0.0), (0.7071, -0.7071, 0.0), (0.8315, -0.5556, 0.0), (0.9239, -0.3827, 0.0), (0.9808, -0.1951, 0.0), (1.0, 1.192e-08, 0.0), (0.9808, 0.1951, 0.0), (0.9239, 0.3827, 0.0), (0.8315, 0.5556, 0.0), (0.7071, 0.7071, 0.0), (0.5556, 0.8315, 0.0), (0.3827, 0.9239, 0.0), (0.1951, 0.9808, 0.0), (-0.02122, 0.7092, 0.02169), (-0.6267, 0.3597, 0.02169), (-0.6267, -0.3395, 0.02169), (-0.02122, -0.689, 0.02169), (0.4705, -0.3905, -0.004501), (0.5842, 0.3597, 0.02169), (0.00383, 1.008, -0.04603), (-0.1913, 0.9888, -0.04603), (-0.3789, 0.9319, -0.04603), (-0.5517, 0.8395, -0.04603), (-0.7033, 0.7151, -0.04603), (-0.8276, 0.5636, -0.04603), (-0.92, 0.3907, -0.04603), (-0.977, 0.2031, -0.04603), (-0.9962, 0.007988, -0.04603), (-0.977, -0.1871, -0.04603), (-0.92, -0.3747, -0.04603), (-0.8276, -0.5476, -0.04603), (-0.7033, -0.6991, -0.04603), (-0.5517, -0.8235, -0.04603), (-0.3789, -0.9159, -0.04603), (-0.1913, -0.9728, -0.04603), (0.00383, -0.992, -0.04603), (0.1989, -0.9728, -0.04603), (0.3865, -0.9159, -0.04603), (0.5594, -0.8235, -0.04603), (0.7109, -0.6991, -0.04603), (0.8353, -0.5476, -0.04603), (0.9277, -0.3747, -0.04603), (0.9846, -0.1871, -0.04603), (1.004, 0.007988, -0.04603), (0.9846, 0.2031, -0.04603), (0.9277, 0.3907, -0.04603), (0.8353, 0.5636, -0.04603), (0.7109, 0.7151, -0.04603), (0.5594, 0.8395, -0.04603), (0.3865, 0.9319, -0.04603), (0.1989, 0.9888, -0.04603)], [], [(32, 33, 34, 35, 36, 37), (0, 1, 2, 3, 4, 5, 6, 33, 32), (26, 27, 28, 29, 30, 31, 0, 32, 37), (19, 20, 21, 22, 23, 24, 26, 37, 36), (16, 17, 18, 19, 36, 35), (10, 11, 12, 13, 14, 15, 16, 35, 34), (6, 7, 8, 9, 10, 34, 33), (27, 26, 64, 65), (14, 13, 51, 52), (1, 0, 38, 39), (28, 27, 65, 66), (15, 14, 52, 53), (2, 1, 39, 40), (29, 28, 66, 67), (16, 15, 53, 54), (26, 24, 62, 64), (3, 2, 40, 41), (30, 29, 67, 68), (17, 16, 54, 55), (4, 3, 41, 42), (31, 30, 68, 69), (18, 17, 55, 56), (5, 4, 42, 43), (0, 31, 69, 38), (19, 18, 56, 57), (6, 5, 43, 44), (20, 19, 57, 58), (7, 6, 44, 45), (21, 20, 58, 59), (8, 7, 45, 46), (22, 21, 59, 60), (9, 8, 46, 47), (23, 22, 60, 61), (10, 9, 47, 48), (24, 23, 61, 62), (11, 10, 48, 49), (25, 24, 62, 63), (12, 11, 49, 50), (26, 25, 63, 64), (13, 12, 50, 51)])
_uv = me_circle_007.uv_layers.new(name='UVMap')
_uv.uv.foreach_set('vector', [0.5, 1.0, 0.06699, 0.75, 0.06699, 0.25, 0.5, -5.96e-08, 0.933, 0.25, 0.933, 0.75, 0.0, 0.0, 0.0, 0.0, 0.0, 0.0, 0.0, 0.0, 0.0, 0.0, 0.0, 0.0, 0.0, 0.0, 0.06699, 0.75, 0.5, 1.0, 0.0, 0.0, 0.0, 0.0, 0.0, 0.0, 0.0, 0.0, 0.0, 0.0, 0.0, 0.0, 0.0, 0.0, 0.5, 1.0, 0.933, 0.75, 0.0, 0.0, 0.0, 0.0, 0.0, 0.0, 0.0, 0.0, 0.0, 0.0, 0.0, 0.0, 0.0, 0.0, 0.933, 0.75, 0.933, 0.25, 0.0, 0.0, 0.0, 0.0, 0.0, 0.0, 0.0, 0.0, 0.933, 0.25, 0.5, -5.96e-08, 0.0, 0.0, 0.0, 0.0, 0.0, 0.0, 0.0, 0.0, 0.0, 0.0, 0.0, 0.0, 0.0, 0.0, 0.5, -5.96e-08, 0.06699, 0.25, 0.0, 0.0, 0.0, 0.0, 0.0, 0.0, 0.0, 0.0, 0.0, 0.0, 0.06699, 0.25, 0.06699, 0.75, 0.0, 0.0, 0.0, 0.0, 0.0, 0.0, 0.0, 0.0, 0.0, 0.0, 0.0, 0.0, 0.0, 0.0, 0.0, 0.0, 0.0, 0.0, 0.0, 0.0, 0.0, 0.0, 0.0, 0.0, 0.0, 0.0, 0.0, 0.0, 0.0, 0.0, 0.0, 0.0, 0.0, 0.0, 0.0, 0.0, 0.0, 0.0, 0.0, 0.0, 0.0, 0.0, 0.0, 0.0, 0.0, 0.0, 0.0, 0.0, 0.0, 0.0, 0.0, 0.0, 0.0, 0.0, 0.0, 0.0, 0.0, 0.0, 0.0, 0.0, 0.0, 0.0, 0.0, 0.0, 0.0, 0.0, 0.0, 0.0, 0.0, 0.0, 0.0, 0.0, 0.0, 0.0, 0.0, 0.0, 0.0, 0.0, 0.0, 0.0, 0.0, 0.0, 0.0, 0.0, 0.0, 0.0, 0.0, 0.0, 0.0, 0.0, 0.0, 0.0, 0.0, 0.0, 0.0, 0.0, 0.0, 0.0, 0.0, 0.0, 0.0, 0.0, 0.0, 0.0, 0.0, 0.0, 0.0, 0.0, 0.0, 0.0, 0.0, 0.0, 0.0, 0.0, 0.0, 0.0, 0.0, 0.0, 0.0, 0.0, 0.0, 0.0, 0.0, 0.0, 0.0, 0.0, 0.0, 0.0, 0.0, 0.0, 0.0, 0.0, 0.0, 0.0, 0.0, 0.0, 0.0, 0.0, 0.0, 0.0, 0.0, 0.0, 0.0, 0.0, 0.0, 0.0, 0.0, 0.0, 0.0, 0.0, 0.0, 0.0, 0.0, 0.0, 0.0, 0.0, 0.0, 0.0, 0.0, 0.0, 0.0, 0.0, 0.0, 0.0, 0.0, 0.0, 0.0, 0.0, 0.0, 0.0, 0.0, 0.0, 0.0, 0.0, 0.0, 0.0, 0.0, 0.0, 0.0, 0.0, 0.0, 0.0, 0.0, 0.0, 0.0, 0.0, 0.0, 0.0, 0.0, 0.0, 0.0, 0.0, 0.0, 0.0, 0.0, 0.0, 0.0, 0.0, 0.0, 0.0, 0.0, 0.0, 0.0, 0.0, 0.0, 0.0, 0.0, 0.0, 0.0, 0.0, 0.0, 0.0, 0.0, 0.0, 0.0, 0.0, 0.0, 0.0, 0.0, 0.0, 0.0, 0.0, 0.0, 0.0, 0.0, 0.0, 0.0, 0.0, 0.0, 0.0, 0.0, 0.0, 0.0, 0.0, 0.0, 0.0, 0.0, 0.0, 0.0, 0.0, 0.0, 0.0, 0.0, 0.0, 0.0, 0.0, 0.0, 0.0, 0.0, 0.0, 0.0, 0.0, 0.0, 0.0, 0.0, 0.0, 0.0, 0.0, 0.0, 0.0, 0.0, 0.0, 0.0, 0.0])
me_circle_007.update()
me_circle_008 = bpy.data.meshes.new('Circle.008')
me_circle_008.from_pydata([(0.0, 1.0, 0.0), (-0.1951, 0.9808, 0.0), (-0.3827, 0.9239, 0.0), (-0.5556, 0.8315, 0.0), (-0.7071, 0.7071, 0.0), (-0.8315, 0.5556, 0.0), (-0.9239, 0.3827, 0.0), (-0.9808, 0.1951, 0.0), (-1.0, -4.371e-08, 0.0), (-0.9808, -0.1951, 0.0), (-0.9239, -0.3827, 0.0), (-0.8315, -0.5556, 0.0), (-0.7071, -0.7071, 0.0), (-0.5556, -0.8315, 0.0), (-0.3827, -0.9239, 0.0), (-0.1951, -0.9808, 0.0), (8.742e-08, -1.0, 0.0), (0.1951, -0.9808, 0.0), (0.3827, -0.9239, 0.0), (0.5556, -0.8315, 0.0), (0.7071, -0.7071, 0.0), (0.8315, -0.5556, 0.0), (0.9239, -0.3827, 0.0), (0.9808, -0.1951, 0.0), (1.0, 1.192e-08, 0.0), (0.9808, 0.1951, 0.0), (0.9239, 0.3827, 0.0), (0.8315, 0.5556, 0.0), (0.7071, 0.7071, 0.0), (0.5556, 0.8315, 0.0), (0.3827, 0.9239, 0.0), (0.1951, 0.9808, 0.0), (-0.02122, 0.7092, 0.02169), (-0.6267, 0.3597, 0.02169), (-0.6267, -0.3395, 0.02169), (-0.02122, -0.689, 0.02169), (0.4705, -0.3905, -0.004501), (0.5842, 0.3597, 0.02169), (0.00383, 1.008, -0.04603), (-0.1913, 0.9888, -0.04603), (-0.3789, 0.9319, -0.04603), (-0.5517, 0.8395, -0.04603), (-0.7033, 0.7151, -0.04603), (-0.8276, 0.5636, -0.04603), (-0.92, 0.3907, -0.04603), (-0.977, 0.2031, -0.04603), (-0.9962, 0.007988, -0.04603), (-0.977, -0.1871, -0.04603), (-0.92, -0.3747, -0.04603), (-0.8276, -0.5476, -0.04603), (-0.7033, -0.6991, -0.04603), (-0.5517, -0.8235, -0.04603), (-0.3789, -0.9159, -0.04603), (-0.1913, -0.9728, -0.04603), (0.00383, -0.992, -0.04603), (0.1989, -0.9728, -0.04603), (0.3865, -0.9159, -0.04603), (0.5594, -0.8235, -0.04603), (0.7109, -0.6991, -0.04603), (0.8353, -0.5476, -0.04603), (0.9277, -0.3747, -0.04603), (0.9846, -0.1871, -0.04603), (1.004, 0.007988, -0.04603), (0.9846, 0.2031, -0.04603), (0.9277, 0.3907, -0.04603), (0.8353, 0.5636, -0.04603), (0.7109, 0.7151, -0.04603), (0.5594, 0.8395, -0.04603), (0.3865, 0.9319, -0.04603), (0.1989, 0.9888, -0.04603)], [], [(32, 33, 34, 35, 36, 37), (0, 1, 2, 3, 4, 5, 6, 33, 32), (26, 27, 28, 29, 30, 31, 0, 32, 37), (19, 20, 21, 22, 23, 24, 26, 37, 36), (16, 17, 18, 19, 36, 35), (10, 11, 12, 13, 14, 15, 16, 35, 34), (6, 7, 8, 9, 10, 34, 33), (27, 26, 64, 65), (14, 13, 51, 52), (1, 0, 38, 39), (28, 27, 65, 66), (15, 14, 52, 53), (2, 1, 39, 40), (29, 28, 66, 67), (16, 15, 53, 54), (26, 24, 62, 64), (3, 2, 40, 41), (30, 29, 67, 68), (17, 16, 54, 55), (4, 3, 41, 42), (31, 30, 68, 69), (18, 17, 55, 56), (5, 4, 42, 43), (0, 31, 69, 38), (19, 18, 56, 57), (6, 5, 43, 44), (20, 19, 57, 58), (7, 6, 44, 45), (21, 20, 58, 59), (8, 7, 45, 46), (22, 21, 59, 60), (9, 8, 46, 47), (23, 22, 60, 61), (10, 9, 47, 48), (24, 23, 61, 62), (11, 10, 48, 49), (25, 24, 62, 63), (12, 11, 49, 50), (26, 25, 63, 64), (13, 12, 50, 51)])
_uv = me_circle_008.uv_layers.new(name='UVMap')
_uv.uv.foreach_set('vector', [0.5, 1.0, 0.06699, 0.75, 0.06699, 0.25, 0.5, -5.96e-08, 0.933, 0.25, 0.933, 0.75, 0.0, 0.0, 0.0, 0.0, 0.0, 0.0, 0.0, 0.0, 0.0, 0.0, 0.0, 0.0, 0.0, 0.0, 0.06699, 0.75, 0.5, 1.0, 0.0, 0.0, 0.0, 0.0, 0.0, 0.0, 0.0, 0.0, 0.0, 0.0, 0.0, 0.0, 0.0, 0.0, 0.5, 1.0, 0.933, 0.75, 0.0, 0.0, 0.0, 0.0, 0.0, 0.0, 0.0, 0.0, 0.0, 0.0, 0.0, 0.0, 0.0, 0.0, 0.933, 0.75, 0.933, 0.25, 0.0, 0.0, 0.0, 0.0, 0.0, 0.0, 0.0, 0.0, 0.933, 0.25, 0.5, -5.96e-08, 0.0, 0.0, 0.0, 0.0, 0.0, 0.0, 0.0, 0.0, 0.0, 0.0, 0.0, 0.0, 0.0, 0.0, 0.5, -5.96e-08, 0.06699, 0.25, 0.0, 0.0, 0.0, 0.0, 0.0, 0.0, 0.0, 0.0, 0.0, 0.0, 0.06699, 0.25, 0.06699, 0.75, 0.0, 0.0, 0.0, 0.0, 0.0, 0.0, 0.0, 0.0, 0.0, 0.0, 0.0, 0.0, 0.0, 0.0, 0.0, 0.0, 0.0, 0.0, 0.0, 0.0, 0.0, 0.0, 0.0, 0.0, 0.0, 0.0, 0.0, 0.0, 0.0, 0.0, 0.0, 0.0, 0.0, 0.0, 0.0, 0.0, 0.0, 0.0, 0.0, 0.0, 0.0, 0.0, 0.0, 0.0, 0.0, 0.0, 0.0, 0.0, 0.0, 0.0, 0.0, 0.0, 0.0, 0.0, 0.0, 0.0, 0.0, 0.0, 0.0, 0.0, 0.0, 0.0, 0.0, 0.0, 0.0, 0.0, 0.0, 0.0, 0.0, 0.0, 0.0, 0.0, 0.0, 0.0, 0.0, 0.0, 0.0, 0.0, 0.0, 0.0, 0.0, 0.0, 0.0, 0.0, 0.0, 0.0, 0.0, 0.0, 0.0, 0.0, 0.0, 0.0, 0.0, 0.0, 0.0, 0.0, 0.0, 0.0, 0.0, 0.0, 0.0, 0.0, 0.0, 0.0, 0.0, 0.0, 0.0, 0.0, 0.0, 0.0, 0.0, 0.0, 0.0, 0.0, 0.0, 0.0, 0.0, 0.0, 0.0, 0.0, 0.0, 0.0, 0.0, 0.0, 0.0, 0.0, 0.0, 0.0, 0.0, 0.0, 0.0, 0.0, 0.0, 0.0, 0.0, 0.0, 0.0, 0.0, 0.0, 0.0, 0.0, 0.0, 0.0, 0.0, 0.0, 0.0, 0.0, 0.0, 0.0, 0.0, 0.0, 0.0, 0.0, 0.0, 0.0, 0.0, 0.0, 0.0, 0.0, 0.0, 0.0, 0.0, 0.0, 0.0, 0.0, 0.0, 0.0, 0.0, 0.0, 0.0, 0.0, 0.0, 0.0, 0.0, 0.0, 0.0, 0.0, 0.0, 0.0, 0.0, 0.0, 0.0, 0.0, 0.0, 0.0, 0.0, 0.0, 0.0, 0.0, 0.0, 0.0, 0.0, 0.0, 0.0, 0.0, 0.0, 0.0, 0.0, 0.0, 0.0, 0.0, 0.0, 0.0, 0.0, 0.0, 0.0, 0.0, 0.0, 0.0, 0.0, 0.0, 0.0, 0.0, 0.0, 0.0, 0.0, 0.0, 0.0, 0.0, 0.0, 0.0, 0.0, 0.0, 0.0, 0.0, 0.0, 0.0, 0.0, 0.0, 0.0, 0.0, 0.0, 0.0, 0.0, 0.0, 0.0, 0.0, 0.0, 0.0, 0.0, 0.0, 0.0, 0.0, 0.0, 0.0, 0.0, 0.0, 0.0, 0.0, 0.0, 0.0, 0.0, 0.0, 0.0, 0.0, 0.0, 0.0, 0.0, 0.0, 0.0, 0.0, 0.0, 0.0, 0.0])
me_circle_008.update()
me_circle_009 = bpy.data.meshes.new('Circle.009')
me_circle_009.from_pydata([(0.0, 1.0, 0.0), (-0.1951, 0.9808, 0.0), (-0.3827, 0.9239, 0.0), (-0.5556, 0.8315, 0.0), (-0.7071, 0.7071, 0.0), (-0.8315, 0.5556, 0.0), (-0.9239, 0.3827, 0.0), (-0.9808, 0.1951, 0.0), (-1.0, -4.371e-08, 0.0), (-0.9808, -0.1951, 0.0), (-0.9239, -0.3827, 0.0), (-0.8315, -0.5556, 0.0), (-0.7071, -0.7071, 0.0), (-0.5556, -0.8315, 0.0), (-0.3827, -0.9239, 0.0), (-0.1951, -0.9808, 0.0), (8.742e-08, -1.0, 0.0), (0.1951, -0.9808, 0.0), (0.3827, -0.9239, 0.0), (0.5556, -0.8315, 0.0), (0.7071, -0.7071, 0.0), (0.8315, -0.5556, 0.0), (0.9239, -0.3827, 0.0), (0.9808, -0.1951, 0.0), (1.0, 1.192e-08, 0.0), (0.9808, 0.1951, 0.0), (0.9239, 0.3827, 0.0), (0.8315, 0.5556, 0.0), (0.7071, 0.7071, 0.0), (0.5556, 0.8315, 0.0), (0.3827, 0.9239, 0.0), (0.1951, 0.9808, 0.0), (-0.02122, 0.7092, 0.02169), (-0.6267, 0.3597, 0.02169), (-0.6267, -0.3395, 0.02169), (-0.02122, -0.689, 0.02169), (0.4705, -0.3905, -0.004501), (0.5842, 0.3597, 0.02169), (0.00383, 1.008, -0.04603), (-0.1913, 0.9888, -0.04603), (-0.3789, 0.9319, -0.04603), (-0.5517, 0.8395, -0.04603), (-0.7033, 0.7151, -0.04603), (-0.8276, 0.5636, -0.04603), (-0.92, 0.3907, -0.04603), (-0.977, 0.2031, -0.04603), (-0.9962, 0.007988, -0.04603), (-0.977, -0.1871, -0.04603), (-0.92, -0.3747, -0.04603), (-0.8276, -0.5476, -0.04603), (-0.7033, -0.6991, -0.04603), (-0.5517, -0.8235, -0.04603), (-0.3789, -0.9159, -0.04603), (-0.1913, -0.9728, -0.04603), (0.00383, -0.992, -0.04603), (0.1989, -0.9728, -0.04603), (0.3865, -0.9159, -0.04603), (0.5594, -0.8235, -0.04603), (0.7109, -0.6991, -0.04603), (0.8353, -0.5476, -0.04603), (0.9277, -0.3747, -0.04603), (0.9846, -0.1871, -0.04603), (1.004, 0.007988, -0.04603), (0.9846, 0.2031, -0.04603), (0.9277, 0.3907, -0.04603), (0.8353, 0.5636, -0.04603), (0.7109, 0.7151, -0.04603), (0.5594, 0.8395, -0.04603), (0.3865, 0.9319, -0.04603), (0.1989, 0.9888, -0.04603)], [], [(32, 33, 34, 35, 36, 37), (0, 1, 2, 3, 4, 5, 6, 33, 32), (26, 27, 28, 29, 30, 31, 0, 32, 37), (19, 20, 21, 22, 23, 24, 26, 37, 36), (16, 17, 18, 19, 36, 35), (10, 11, 12, 13, 14, 15, 16, 35, 34), (6, 7, 8, 9, 10, 34, 33), (27, 26, 64, 65), (14, 13, 51, 52), (1, 0, 38, 39), (28, 27, 65, 66), (15, 14, 52, 53), (2, 1, 39, 40), (29, 28, 66, 67), (16, 15, 53, 54), (26, 24, 62, 64), (3, 2, 40, 41), (30, 29, 67, 68), (17, 16, 54, 55), (4, 3, 41, 42), (31, 30, 68, 69), (18, 17, 55, 56), (5, 4, 42, 43), (0, 31, 69, 38), (19, 18, 56, 57), (6, 5, 43, 44), (20, 19, 57, 58), (7, 6, 44, 45), (21, 20, 58, 59), (8, 7, 45, 46), (22, 21, 59, 60), (9, 8, 46, 47), (23, 22, 60, 61), (10, 9, 47, 48), (24, 23, 61, 62), (11, 10, 48, 49), (25, 24, 62, 63), (12, 11, 49, 50), (26, 25, 63, 64), (13, 12, 50, 51)])
_uv = me_circle_009.uv_layers.new(name='UVMap')
_uv.uv.foreach_set('vector', [0.5, 1.0, 0.06699, 0.75, 0.06699, 0.25, 0.5, -5.96e-08, 0.933, 0.25, 0.933, 0.75, 0.0, 0.0, 0.0, 0.0, 0.0, 0.0, 0.0, 0.0, 0.0, 0.0, 0.0, 0.0, 0.0, 0.0, 0.06699, 0.75, 0.5, 1.0, 0.0, 0.0, 0.0, 0.0, 0.0, 0.0, 0.0, 0.0, 0.0, 0.0, 0.0, 0.0, 0.0, 0.0, 0.5, 1.0, 0.933, 0.75, 0.0, 0.0, 0.0, 0.0, 0.0, 0.0, 0.0, 0.0, 0.0, 0.0, 0.0, 0.0, 0.0, 0.0, 0.933, 0.75, 0.933, 0.25, 0.0, 0.0, 0.0, 0.0, 0.0, 0.0, 0.0, 0.0, 0.933, 0.25, 0.5, -5.96e-08, 0.0, 0.0, 0.0, 0.0, 0.0, 0.0, 0.0, 0.0, 0.0, 0.0, 0.0, 0.0, 0.0, 0.0, 0.5, -5.96e-08, 0.06699, 0.25, 0.0, 0.0, 0.0, 0.0, 0.0, 0.0, 0.0, 0.0, 0.0, 0.0, 0.06699, 0.25, 0.06699, 0.75, 0.0, 0.0, 0.0, 0.0, 0.0, 0.0, 0.0, 0.0, 0.0, 0.0, 0.0, 0.0, 0.0, 0.0, 0.0, 0.0, 0.0, 0.0, 0.0, 0.0, 0.0, 0.0, 0.0, 0.0, 0.0, 0.0, 0.0, 0.0, 0.0, 0.0, 0.0, 0.0, 0.0, 0.0, 0.0, 0.0, 0.0, 0.0, 0.0, 0.0, 0.0, 0.0, 0.0, 0.0, 0.0, 0.0, 0.0, 0.0, 0.0, 0.0, 0.0, 0.0, 0.0, 0.0, 0.0, 0.0, 0.0, 0.0, 0.0, 0.0, 0.0, 0.0, 0.0, 0.0, 0.0, 0.0, 0.0, 0.0, 0.0, 0.0, 0.0, 0.0, 0.0, 0.0, 0.0, 0.0, 0.0, 0.0, 0.0, 0.0, 0.0, 0.0, 0.0, 0.0, 0.0, 0.0, 0.0, 0.0, 0.0, 0.0, 0.0, 0.0, 0.0, 0.0, 0.0, 0.0, 0.0, 0.0, 0.0, 0.0, 0.0, 0.0, 0.0, 0.0, 0.0, 0.0, 0.0, 0.0, 0.0, 0.0, 0.0, 0.0, 0.0, 0.0, 0.0, 0.0, 0.0, 0.0, 0.0, 0.0, 0.0, 0.0, 0.0, 0.0, 0.0, 0.0, 0.0, 0.0, 0.0, 0.0, 0.0, 0.0, 0.0, 0.0, 0.0, 0.0, 0.0, 0.0, 0.0, 0.0, 0.0, 0.0, 0.0, 0.0, 0.0, 0.0, 0.0, 0.0, 0.0, 0.0, 0.0, 0.0, 0.0, 0.0, 0.0, 0.0, 0.0, 0.0, 0.0, 0.0, 0.0, 0.0, 0.0, 0.0, 0.0, 0.0, 0.0, 0.0, 0.0, 0.0, 0.0, 0.0, 0.0, 0.0, 0.0, 0.0, 0.0, 0.0, 0.0, 0.0, 0.0, 0.0, 0.0, 0.0, 0.0, 0.0, 0.0, 0.0, 0.0, 0.0, 0.0, 0.0, 0.0, 0.0, 0.0, 0.0, 0.0, 0.0, 0.0, 0.0, 0.0, 0.0, 0.0, 0.0, 0.0, 0.0, 0.0, 0.0, 0.0, 0.0, 0.0, 0.0, 0.0, 0.0, 0.0, 0.0, 0.0, 0.0, 0.0, 0.0, 0.0, 0.0, 0.0, 0.0, 0.0, 0.0, 0.0, 0.0, 0.0, 0.0, 0.0, 0.0, 0.0, 0.0, 0.0, 0.0, 0.0, 0.0, 0.0, 0.0, 0.0, 0.0, 0.0, 0.0, 0.0, 0.0, 0.0, 0.0, 0.0, 0.0, 0.0, 0.0, 0.0, 0.0, 0.0, 0.0, 0.0, 0.0, 0.0, 0.0, 0.0, 0.0, 0.0, 0.0])
me_circle_009.update()

# ---- objects
ob_empty = bpy.data.objects.new('Empty', None)
ob_empty_001 = bpy.data.objects.new('Empty.001', None)
ob_empty_002 = bpy.data.objects.new('Empty.002', None)
ob_cube = bpy.data.objects.new('Cube', me_cube)
ob_plane = bpy.data.objects.new('Plane', me_plane)
ob_plane_001 = bpy.data.objects.new('Plane.001', me_plane_003)
ob_cube_001 = bpy.data.objects.new('Cube.001', me_cube_001)
ob_cube_002 = bpy.data.objects.new('Cube.002', me_cube_002)
ob_circle = bpy.data.objects.new('Circle', me_circle_001)
ob_circle_001 = bpy.data.objects.new('Circle.001', me_circle_002)
ob_circle_002 = bpy.data.objects.new('Circle.002', me_circle_003)
ob_circle_003 = bpy.data.objects.new('Circle.003', me_circle_004)
ob_circle_004 = bpy.data.objects.new('Circle.004', me_circle_005)
ob_circle_005 = bpy.data.objects.new('Circle.005', me_circle_006)
ob_circle_006 = bpy.data.objects.new('Circle.006', me_circle_007)
ob_circle_007 = bpy.data.objects.new('Circle.007', me_circle_008)
ob_circle_008 = bpy.data.objects.new('Circle.008', me_circle_009)

# ---- transforms, parenting, visibility, modifiers, constraints
ob_empty.location = (0.201, -0.03724, -0.01772)
ob_empty.empty_display_type = 'IMAGE'
ob_empty.empty_display_size = 5.0
ob_empty.use_empty_image_alpha = True
ob_empty.color = (1.0, 1.0, 1.0, 0.5)
ob_empty_001.location = (-2.333, 0.02312, 2.097)
ob_empty_001.rotation_euler = (1.571, -0.0, 1.571)
ob_empty_001.empty_display_type = 'IMAGE'
ob_empty_001.empty_display_size = 5.0
ob_empty_001.use_empty_image_alpha = True
ob_empty_001.color = (1.0, 1.0, 1.0, 0.5)
ob_empty_002.location = (0.1803, 2.45, 2.093)
ob_empty_002.rotation_euler = (1.571, -0.0, -0.0)
ob_empty_002.empty_display_type = 'IMAGE'
ob_empty_002.empty_display_size = 5.0
ob_empty_002.use_empty_image_alpha = True
ob_empty_002.color = (1.0, 1.0, 1.0, 0.5)
ob_cube.location = (1.452, -1.065, 0.1274)
ob_cube.rotation_euler = (1.901e-09, -0.1672, -2.268e-08)
ob_cube.scale = (1.289, 1.016, 1.025)
_m = ob_cube.modifiers.new('Subdivision', 'SUBSURF')
_m.uv_smooth = 'PRESERVE_CORNERS'
_m.levels = 3
_m.render_levels = 3
_m = ob_cube.modifiers.new('Mirror.001', 'MIRROR')
_m.mirror_object = ob_plane
_m = ob_cube.modifiers.new('Auto Smooth', 'NODES')
_m.node_group = ng_auto_smooth
_gi = [s.identifier for s in ng_auto_smooth.interface.items_tree if s.item_type == 'SOCKET' and s.in_out == 'INPUT']
_m[_gi[1]] = 0.5236  # Angle
ob_plane.location = (0.1858, -0.1907, 2.378)
_m = ob_plane.modifiers.new('Subdivision', 'SUBSURF')
_m.levels = 3
_m.render_levels = 3
_m = ob_plane.modifiers.new('Solidify', 'SOLIDIFY')
_m.thickness = 0.071
_m.offset = 1.0
_m = ob_plane.modifiers.new('Bevel', 'BEVEL')
_m.width = 0.02
_m.width_pct = 0.02
_m.segments = 2
_m = ob_plane.modifiers.new('Auto Smooth', 'NODES')
_m.node_group = ng_auto_smooth
_gi = [s.identifier for s in ng_auto_smooth.interface.items_tree if s.item_type == 'SOCKET' and s.in_out == 'INPUT']
_m[_gi[1]] = 0.5236  # Angle
ob_plane_001.location = (0.2286, 0.9465, 3.412)
ob_plane_001.rotation_euler = (1.349, -0.001949, 0.02925)
_m = ob_plane_001.modifiers.new('Subdivision', 'SUBSURF')
_m.levels = 3
_m.render_levels = 3
_m = ob_plane_001.modifiers.new('Solidify', 'SOLIDIFY')
_m.thickness = 0.08
_m.offset = 1.0
_m = ob_plane_001.modifiers.new('Bevel', 'BEVEL')
_m.width = 0.037
_m.width_pct = 0.037
_m = ob_plane_001.modifiers.new('Auto Smooth', 'NODES')
_m.node_group = ng_auto_smooth
_gi = [s.identifier for s in ng_auto_smooth.interface.items_tree if s.item_type == 'SOCKET' and s.in_out == 'INPUT']
_m[_gi[1]] = 0.5236  # Angle
ob_cube_001.location = (0.1825, -0.9306, 1.699)
ob_cube_001.rotation_euler = (-0.1285, -2.845e-17, 1.83e-18)
_m = ob_cube_001.modifiers.new('Subdivision', 'SUBSURF')
_m.levels = 2
_m = ob_cube_001.modifiers.new('Auto Smooth', 'NODES')
_m.node_group = ng_auto_smooth
_gi = [s.identifier for s in ng_auto_smooth.interface.items_tree if s.item_type == 'SOCKET' and s.in_out == 'INPUT']
_m[_gi[1]] = 1.047  # Angle
ob_cube_002.location = (0.1941, 0.8985, 1.522)
ob_cube_002.rotation_euler = (-0.1285, -2.845e-17, 1.83e-18)
_m = ob_cube_002.modifiers.new('Subdivision', 'SUBSURF')
_m.levels = 2
_m = ob_cube_002.modifiers.new('Auto Smooth', 'NODES')
_m.node_group = ng_auto_smooth
_gi = [s.identifier for s in ng_auto_smooth.interface.items_tree if s.item_type == 'SOCKET' and s.in_out == 'INPUT']
_m[_gi[1]] = 1.047  # Angle
ob_circle.location = (-0.5849, 0.07174, 2.842)
ob_circle.scale = (0.0584, 0.0584, 0.0584)
ob_circle_001.location = (-0.6597, 0.102, 2.396)
ob_circle_001.rotation_euler = (-0.03442, 0.1559, -0.00207)
ob_circle_001.scale = (0.05728, 0.05728, 0.05728)
ob_circle_002.location = (1.072, 0.2223, 2.399)
ob_circle_002.rotation_euler = (-0.03958, -0.1644, 0.009734)
ob_circle_002.scale = (0.05728, 0.05728, 0.05728)
ob_circle_003.location = (1.119, -0.7826, 2.432)
ob_circle_003.rotation_euler = (-0.03284, -0.1892, 0.01065)
ob_circle_003.scale = (0.05728, 0.05728, 0.05728)
ob_circle_004.location = (-0.6892, -0.8152, 2.439)
ob_circle_004.rotation_euler = (-0.02823, 0.154, -0.001199)
ob_circle_004.scale = (0.05728, 0.05728, 0.05728)
ob_circle_005.location = (-0.5141, 0.9553, 3.82)
ob_circle_005.rotation_euler = (1.187, 0.3304, 0.1387)
ob_circle_005.scale = (0.05728, 0.05728, 0.05728)
ob_circle_006.location = (1.019, 0.9762, 3.867)
ob_circle_006.rotation_euler = (1.107, 0.1152, -0.3299)
ob_circle_006.scale = (0.05728, 0.05728, 0.05728)
ob_circle_007.location = (1.003, 0.6743, 3.052)
ob_circle_007.rotation_euler = (1.178, 0.08786, -0.39)
ob_circle_007.scale = (0.05728, 0.05728, 0.05728)
ob_circle_008.location = (-0.4915, 0.7037, 3.099)
ob_circle_008.rotation_euler = (1.172, 0.3244, 0.1542)
ob_circle_008.scale = (0.05728, 0.05728, 0.05728)

# ---- collection membership
col_collection.objects.link(ob_empty)
col_collection.objects.link(ob_empty_001)
col_collection.objects.link(ob_empty_002)
col_collection.objects.link(ob_cube)
col_collection.objects.link(ob_plane)
col_collection.objects.link(ob_plane_001)
col_collection.objects.link(ob_cube_001)
col_collection.objects.link(ob_cube_002)
col_collection.objects.link(ob_circle)
col_collection.objects.link(ob_circle_001)
col_collection.objects.link(ob_circle_002)
col_collection.objects.link(ob_circle_003)
col_collection.objects.link(ob_circle_004)
col_collection.objects.link(ob_circle_005)
col_collection.objects.link(ob_circle_006)
col_collection.objects.link(ob_circle_007)
col_collection.objects.link(ob_circle_008)

# ---- scene / render settings (as saved in the file)
scene.frame_start = 1; scene.frame_end = 250; scene.frame_set(78)
scene.render.engine = 'BLENDER_EEVEE_NEXT'
scene.cycles.sampling_pattern = 'TABULATED_SOBOL'
scene.cycles.use_light_tree = False
scene.view_settings.view_transform = 'Filmic'
bpy.context.view_layer.update()

# ---- added for rendering (the .blend has no active camera and no usable light): camera, sun
cam_auto = bpy.data.cameras.new('AutoCamera')
cam_auto.lens = 50.0
cam_auto.sensor_width = 36.0
cam_auto.clip_end = 1000.0
ob_auto_camera = bpy.data.objects.new('AutoCamera', cam_auto)
scene.collection.objects.link(ob_auto_camera)
ob_auto_camera.location = (5.67927, -6.9341, 6.55516)
ob_auto_camera.rotation_euler = (1.09748, -7.21219e-08, 0.694738)
scene.camera = ob_auto_camera
light_auto_sun = bpy.data.lights.new('AutoSun', 'SUN')
light_auto_sun.energy = 3.0
light_auto_sun.angle = 0.0523599
ob_auto_sun = bpy.data.objects.new('AutoSun', light_auto_sun)
scene.collection.objects.link(ob_auto_sun)
ob_auto_sun.rotation_euler = (0.872665, 0.174533, 0.523599)
bpy.context.view_layer.update()
